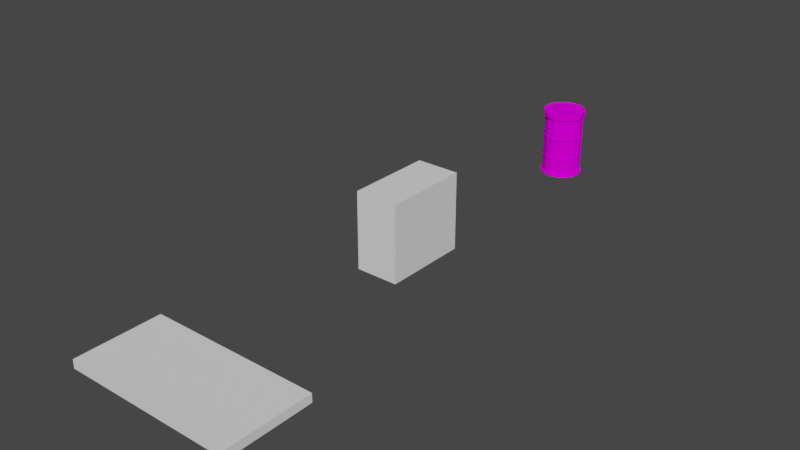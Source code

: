 # Source: barrel.blend  (saved by Blender 2.79.0; exported with 4.5.12 LTS)
import bpy
from mathutils import Matrix  # noqa: F401  (used for matrix-valued properties, if any)

bpy.ops.wm.read_factory_settings(use_empty=True)
scene = bpy.context.scene
scene.name = 'Scene'

# ---- collections
col_collection_1 = bpy.data.collections.new('Collection 1'); scene.collection.children.link(col_collection_1)

# ---- images (referenced by path relative to the original .blend; pixels are not part of the script)
import os
ASSET_DIR = os.environ.get("B2B_ASSET_DIR", "")  # directory of the original .blend (textures are referenced by path, not embedded)
HERE = os.path.dirname(os.path.abspath(__file__))  # packed textures are extracted next to this script under _unpacked/

def load_image(name, relpath, width, height, colorspace="sRGB"):
    """Load a texture the original file referenced (path relative to the .blend, or extracted next to this script)."""
    p = next((c for c in (os.path.join(HERE, relpath), os.path.join(ASSET_DIR, relpath)) if relpath and os.path.exists(c)), "")
    if p:
        img = bpy.data.images.load(p, check_existing=True)
        img.name = name
    else:  # same state as the original file: an image datablock whose file is absent (Cycles renders it pink)
        img = bpy.data.images.new(name, width, height)
        img.source = "FILE"
        img.filepath = "//" + (relpath or name)
    img.colorspace_settings.name = colorspace
    return img
img_barrel_png = load_image('Barrel.png', 'Barrel.png', 1024, 1024, 'sRGB')

# ---- materials (node trees are filled in below, after node groups)
mat_material_001 = bpy.data.materials.new('Material.001')
mat_material_001.alpha_threshold = 0.0
mat_material_001.roughness = 0.5

# ---- material node trees
mat_material_001.use_nodes = True; mat_material_001.node_tree.nodes.clear()
_N = mat_material_001.node_tree.nodes; _L = mat_material_001.node_tree.links
n0 = _N.new('ShaderNodeOutputMaterial'); n0.name = 'Material Output'; n0.location = (300, 300)
n1 = _N.new('ShaderNodeBsdfDiffuse'); n1.name = 'Diffuse BSDF'; n1.location = (10, 300)
n2 = _N.new('ShaderNodeTexImage'); n2.name = 'Image Texture'; n2.location = (-180, 300)
n2.width = 140
n2.image = img_barrel_png
_L.new(n1.outputs[0], n0.inputs[0])
_L.new(n2.outputs[0], n1.inputs[0])
n0.is_active_output = True

# ---- world
world_world = bpy.data.worlds.new('World'); scene.world = world_world
world_world.color = (0.05088, 0.05088, 0.05088)
world_world.use_sun_shadow = False
world_world.sun_shadow_jitter_overblur = 0.0
world_world.cycles.sampling_method = 'MANUAL'

# ---- meshes
me_cube_001 = bpy.data.meshes.new('Cube.001')
me_cube_001.from_pydata([(-1.0, -1.0, 0.0), (-1.0, -1.0, 2.0), (-1.0, 1.0, 0.0), (-1.0, 1.0, 2.0), (1.0, -1.0, 0.0), (1.0, -1.0, 2.0), (1.0, 1.0, 0.0), (1.0, 1.0, 2.0)], [], [(0, 1, 3, 2), (2, 3, 7, 6), (6, 7, 5, 4), (4, 5, 1, 0), (2, 6, 4, 0), (7, 3, 1, 5)])
me_cube_001.use_remesh_preserve_volume = False
me_cube_001.use_remesh_preserve_attributes = False
me_cube_001.use_mirror_vertex_groups = False
me_cube_001.update()
me_cube = bpy.data.meshes.new('Cube')
me_cube.from_pydata([(-1.0, -1.0, 0.0), (-1.0, -1.0, 2.0), (-1.0, 1.0, 0.0), (-1.0, 1.0, 2.0), (1.0, -1.0, 0.0), (1.0, -1.0, 2.0), (1.0, 1.0, 0.0), (1.0, 1.0, 2.0)], [], [(0, 1, 3, 2), (2, 3, 7, 6), (6, 7, 5, 4), (4, 5, 1, 0), (2, 6, 4, 0), (7, 3, 1, 5)])
me_cube.use_remesh_preserve_volume = False
me_cube.use_remesh_preserve_attributes = False
me_cube.use_mirror_vertex_groups = False
me_cube.update()
me_cylinder = bpy.data.meshes.new('Cylinder')
me_cylinder.from_pydata([(-6.083e-08, -1.281, 3.443), (-6.083e-08, -1.281, 0.1221), (0.4901, -1.183, 3.443), (0.4901, -1.183, 0.1221), (0.9057, -0.9057, 3.443), (0.9057, -0.9057, 0.1221), (1.183, -0.4901, 3.443), (1.183, -0.4901, 0.1221), (1.281, -5.605e-07, 3.443), (1.281, -2.551e-07, 0.1221), (1.183, 0.4901, 3.443), (1.183, 0.4901, 0.1221), (0.9057, 0.9057, 3.443), (0.9057, 0.9057, 0.1221), (0.4901, 1.183, 3.443), (0.4901, 1.183, 0.1221), (-4.782e-07, 1.281, 3.443), (-4.782e-07, 1.281, 0.1221), (-0.4901, 1.183, 3.443), (-0.4901, 1.183, 0.1221), (-0.9057, 0.9057, 3.443), (-0.9057, 0.9057, 0.1221), (-1.183, 0.4901, 3.443), (-1.183, 0.4901, 0.1221), (-1.281, -1.629e-06, 3.443), (-1.281, -1.324e-06, 0.1221), (-1.183, -0.4901, 3.443), (-1.183, -0.4901, 0.1221), (-0.9057, -0.9057, 3.443), (-0.9057, -0.9057, 0.1221), (-0.4901, -1.183, 3.443), (-0.4901, -1.183, 0.1221), (-6.349e-08, -1.315, 2.28), (-6.349e-08, -1.315, 1.045), (0.5032, -1.215, 1.045), (0.5032, -1.215, 2.28), (0.9298, -0.9298, 1.045), (0.9298, -0.9298, 2.28), (1.215, -0.5032, 1.045), (1.215, -0.5032, 2.28), (1.315, -3.501e-07, 1.045), (1.315, -4.546e-07, 2.28), (1.215, 0.5032, 1.045), (1.215, 0.5032, 2.28), (0.9298, 0.9298, 1.045), (0.9298, 0.9298, 2.28), (0.5032, 1.215, 1.045), (0.5032, 1.215, 2.28), (-4.919e-07, 1.315, 1.045), (-4.919e-07, 1.315, 2.28), (-0.5032, 1.215, 1.045), (-0.5032, 1.215, 2.28), (-0.9298, 0.9298, 1.045), (-0.9298, 0.9298, 2.28), (-1.215, 0.5032, 1.045), (-1.215, 0.5032, 2.28), (-1.315, -1.447e-06, 1.045), (-1.315, -1.552e-06, 2.28), (-1.215, -0.5032, 1.045), (-1.215, -0.5032, 2.28), (-0.9298, -0.9298, 1.045), (-0.9298, -0.9298, 2.28), (-0.5032, -1.215, 1.045), (-0.5032, -1.215, 2.28), (-7.096e-08, -1.379, 3.443), (0.5278, -1.274, 3.443), (0.9752, -0.9752, 3.443), (1.274, -0.5278, 3.443), (1.379, -5.392e-07, 3.443), (1.274, 0.5278, 3.443), (0.9752, 0.9752, 3.443), (0.5278, 1.274, 3.443), (-5.204e-07, 1.379, 3.443), (-0.5278, 1.274, 3.443), (-0.9752, 0.9752, 3.443), (-1.274, 0.5278, 3.443), (-1.379, -1.69e-06, 3.443), (-1.274, -0.5278, 3.443), (-0.9752, -0.9752, 3.443), (-0.5278, -1.274, 3.443), (-1.015e-07, -1.332, 3.722), (0.5099, -1.231, 3.722), (0.9421, -0.9421, 3.722), (1.231, -0.5099, 3.722), (1.332, -5.446e-07, 3.722), (1.231, 0.5099, 3.722), (0.9421, 0.9421, 3.722), (0.5099, 1.231, 3.722), (-5.295e-07, 1.332, 3.722), (-0.5099, 1.231, 3.722), (-0.9421, 0.9421, 3.722), (-1.231, 0.5099, 3.722), (-1.332, -1.671e-06, 3.722), (-1.231, -0.5099, 3.722), (-0.9421, -0.9421, 3.722), (-0.5099, -1.231, 3.722), (-9.306e-08, -1.379, 3.722), (0.5278, -1.274, 3.722), (0.9752, -0.9752, 3.722), (1.274, -0.5278, 3.722), (1.379, -5.588e-07, 3.722), (1.274, 0.5278, 3.722), (0.9752, 0.9752, 3.722), (0.5278, 1.274, 3.722), (-5.425e-07, 1.379, 3.722), (-0.5278, 1.274, 3.722), (-0.9752, 0.9752, 3.722), (-1.274, 0.5278, 3.722), (-1.379, -1.71e-06, 3.722), (-1.274, -0.5278, 3.722), (-0.9752, -0.9752, 3.722), (-0.5278, -1.274, 3.722), (-1.148e-07, -1.271, 3.68), (0.4864, -1.174, 3.68), (0.8988, -0.8988, 3.68), (1.174, -0.4864, 3.68), (1.271, -5.225e-07, 3.68), (1.174, 0.4864, 3.68), (0.8988, 0.8988, 3.68), (0.4864, 1.174, 3.68), (-5.121e-07, 1.271, 3.68), (-0.4864, 1.174, 3.68), (-0.8988, 0.8988, 3.68), (-1.174, 0.4864, 3.68), (-1.271, -1.614e-06, 3.68), (-1.174, -0.4864, 3.68), (-0.8988, -0.8988, 3.68), (-0.4864, -1.174, 3.68), (-7.073e-08, -1.379, 0.1221), (0.5278, -1.274, 0.1221), (0.9753, -0.9753, 0.1221), (1.274, -0.5278, 0.1221), (1.379, -2.372e-07, 0.1221), (1.274, 0.5278, 0.1221), (0.9753, 0.9753, 0.1221), (0.5278, 1.274, 0.1221), (-5.202e-07, 1.379, 0.1221), (-0.5278, 1.274, 0.1221), (-0.9753, 0.9753, 0.1221), (-1.274, 0.5278, 0.1221), (-1.379, -1.388e-06, 0.1221), (-1.274, -0.5278, 0.1221), (-0.9753, -0.9753, 0.1221), (-0.5278, -1.274, 0.1221), (-1.067e-07, -1.306, 3.576e-07), (0.4998, -1.207, 5.96e-07), (0.9235, -0.9235, 3.576e-07), (1.207, -0.4998, 1.192e-07), (1.306, -2.283e-07, 3.576e-07), (1.207, 0.4998, 3.576e-07), (0.9235, 0.9235, 5.96e-07), (0.4998, 1.207, 5.96e-07), (-5.218e-07, 1.306, 5.96e-07), (-0.4998, 1.207, 5.96e-07), (-0.9235, 0.9235, 5.96e-07), (-1.207, 0.4998, 3.576e-07), (-1.306, -1.319e-06, 1.192e-07), (-1.207, -0.4998, 1.192e-07), (-0.9235, -0.9235, 3.576e-07), (-0.4998, -1.207, 3.576e-07), (-7.266e-08, -1.379, 3.576e-07), (0.5278, -1.274, 5.96e-07), (0.9753, -0.9753, 3.576e-07), (1.274, -0.5278, 1.192e-07), (1.379, -2.305e-07, 3.576e-07), (1.274, 0.5278, 3.576e-07), (0.9753, 0.9753, 5.96e-07), (0.5278, 1.274, 5.96e-07), (-5.221e-07, 1.379, 5.96e-07), (-0.5278, 1.274, 5.96e-07), (-0.9753, 0.9753, 5.96e-07), (-1.274, 0.5278, 3.576e-07), (-1.379, -1.381e-06, 1.192e-07), (-1.274, -0.5278, 1.192e-07), (-0.9753, -0.9753, 3.576e-07), (-0.5278, -1.274, 3.576e-07), (-1.022e-07, -1.332, 3.68), (0.5099, -1.231, 3.68), (0.9421, -0.9421, 3.68), (1.231, -0.5099, 3.68), (1.332, -5.415e-07, 3.68), (1.231, 0.5099, 3.68), (0.9421, 0.9421, 3.68), (0.5099, 1.231, 3.68), (-5.302e-07, 1.332, 3.68), (-0.5099, 1.231, 3.68), (-0.9421, 0.9421, 3.68), (-1.231, 0.5099, 3.68), (-1.332, -1.667e-06, 3.68), (-1.231, -0.5099, 3.68), (-0.9421, -0.9421, 3.68), (-0.5099, -1.231, 3.68), (0.4901, -1.183, 3.376), (0.9057, -0.9057, 3.376), (1.183, -0.4901, 3.376), (1.281, -5.096e-07, 3.376), (1.183, 0.4901, 3.376), (0.9057, 0.9057, 3.376), (0.4901, 1.183, 3.376), (-4.782e-07, 1.281, 3.376), (-0.4901, 1.183, 3.376), (-0.9057, 0.9057, 3.376), (-1.183, 0.4901, 3.376), (-1.281, -1.578e-06, 3.376), (-1.183, -0.4901, 3.376), (-0.9057, -0.9057, 3.376), (-0.4901, -1.183, 3.376), (-6.083e-08, -1.281, 3.376), (-6.083e-08, -1.281, 2.152), (-6.083e-08, -1.281, 1.173), (0.4901, -1.183, 1.173), (0.4901, -1.183, 2.152), (0.9057, -0.9057, 1.173), (0.9057, -0.9057, 2.152), (1.183, -0.4901, 1.173), (1.183, -0.4901, 2.152), (1.281, -3.908e-07, 1.173), (1.281, -4.247e-07, 2.152), (1.183, 0.4901, 1.173), (1.183, 0.4901, 2.152), (0.9057, 0.9057, 1.173), (0.9057, 0.9057, 2.152), (0.4901, 1.183, 1.173), (0.4901, 1.183, 2.152), (-4.782e-07, 1.281, 1.173), (-4.782e-07, 1.281, 2.152), (-0.4901, 1.183, 1.173), (-0.4901, 1.183, 2.152), (-0.9057, 0.9057, 1.173), (-0.9057, 0.9057, 2.152), (-1.183, 0.4901, 1.173), (-1.183, 0.4901, 2.152), (-1.281, -1.46e-06, 1.173), (-1.281, -1.494e-06, 2.152), (-1.183, -0.4901, 1.173), (-1.183, -0.4901, 2.152), (-0.9057, -0.9057, 1.173), (-0.9057, -0.9057, 2.152), (-0.4901, -1.183, 1.173), (-0.4901, -1.183, 2.152), (0.5032, -1.215, 2.216), (0.9298, -0.9298, 2.216), (1.215, -0.5032, 2.216), (1.315, -4.372e-07, 2.216), (1.215, 0.5032, 2.216), (0.9298, 0.9298, 2.216), (0.5032, 1.215, 2.216), (-4.919e-07, 1.315, 2.216), (-0.5032, 1.215, 2.216), (-0.9298, 0.9298, 2.216), (-1.215, 0.5032, 2.216), (-1.315, -1.534e-06, 2.216), (-1.215, -0.5032, 2.216), (-0.9298, -0.9298, 2.216), (-0.5032, -1.215, 2.216), (-6.349e-08, -1.315, 2.216), (-6.349e-08, -1.315, 1.109), (0.5032, -1.215, 1.109), (0.9298, -0.9298, 1.109), (1.215, -0.5032, 1.109), (1.315, -3.675e-07, 1.109), (1.215, 0.5032, 1.109), (0.9298, 0.9298, 1.109), (0.5032, 1.215, 1.109), (-4.919e-07, 1.315, 1.109), (-0.5032, 1.215, 1.109), (-0.9298, 0.9298, 1.109), (-1.215, 0.5032, 1.109), (-1.315, -1.465e-06, 1.109), (-1.215, -0.5032, 1.109), (-0.9298, -0.9298, 1.109), (-0.5032, -1.215, 1.109), (0.4901, -1.183, 0.9753), (0.9057, -0.9057, 0.9753), (1.183, -0.4901, 0.9753), (1.281, -3.314e-07, 0.9753), (1.183, 0.4901, 0.9753), (0.9057, 0.9057, 0.9753), (0.4901, 1.183, 0.9753), (-4.782e-07, 1.281, 0.9753), (-0.4901, 1.183, 0.9753), (-0.9057, 0.9057, 0.9753), (-1.183, 0.4901, 0.9753), (-1.281, -1.4e-06, 0.9753), (-1.183, -0.4901, 0.9753), (-0.9057, -0.9057, 0.9753), (-0.4901, -1.183, 0.9753), (-6.083e-08, -1.281, 0.9753), (-6.083e-08, -1.281, 2.35), (0.4901, -1.183, 2.35), (0.9057, -0.9057, 2.35), (1.183, -0.4901, 2.35), (1.281, -4.841e-07, 2.35), (1.183, 0.4901, 2.35), (0.9057, 0.9057, 2.35), (0.4901, 1.183, 2.35), (-4.782e-07, 1.281, 2.35), (-0.4901, 1.183, 2.35), (-0.9057, 0.9057, 2.35), (-1.183, 0.4901, 2.35), (-1.281, -1.553e-06, 2.35), (-1.183, -0.4901, 2.35), (-0.9057, -0.9057, 2.35), (-0.4901, -1.183, 2.35), (0.4901, -1.183, 2.632), (0.4846, -1.17, 2.648), (0.4846, -1.17, 2.708), (0.4901, -1.183, 2.724), (0.4901, -1.183, 2.876), (0.4846, -1.17, 2.891), (0.4846, -1.17, 2.952), (0.4901, -1.183, 2.968), (0.4901, -1.183, 3.12), (0.4846, -1.17, 3.135), (0.4846, -1.17, 3.196), (0.4901, -1.183, 3.211), (0.9057, -0.9057, 2.632), (0.8954, -0.8954, 2.648), (0.8954, -0.8954, 2.708), (0.9057, -0.9057, 2.724), (0.9057, -0.9057, 2.876), (0.8954, -0.8954, 2.891), (0.8954, -0.8954, 2.952), (0.9057, -0.9057, 2.968), (0.9057, -0.9057, 3.12), (0.8954, -0.8954, 3.135), (0.8954, -0.8954, 3.196), (0.9057, -0.9057, 3.211), (1.183, -0.4901, 2.632), (1.17, -0.4846, 2.648), (1.17, -0.4846, 2.708), (1.183, -0.4901, 2.724), (1.183, -0.4901, 2.876), (1.17, -0.4846, 2.891), (1.17, -0.4846, 2.952), (1.183, -0.4901, 2.968), (1.183, -0.4901, 3.12), (1.17, -0.4846, 3.135), (1.17, -0.4846, 3.196), (1.183, -0.4901, 3.211), (1.281, -4.861e-07, 2.632), (1.266, -4.922e-07, 2.648), (1.266, -4.941e-07, 2.708), (1.281, -4.919e-07, 2.724), (1.281, -4.939e-07, 2.876), (1.266, -4.999e-07, 2.891), (1.266, -5.018e-07, 2.952), (1.281, -4.998e-07, 2.968), (1.281, -5.017e-07, 3.12), (1.266, -5.076e-07, 3.135), (1.266, -5.096e-07, 3.196), (1.281, -5.076e-07, 3.211), (1.183, 0.4901, 2.632), (1.17, 0.4846, 2.648), (1.17, 0.4846, 2.708), (1.183, 0.4901, 2.724), (1.183, 0.4901, 2.876), (1.17, 0.4846, 2.891), (1.17, 0.4846, 2.952), (1.183, 0.4901, 2.968), (1.183, 0.4901, 3.12), (1.17, 0.4846, 3.135), (1.17, 0.4846, 3.196), (1.183, 0.4901, 3.211), (0.9057, 0.9057, 2.632), (0.8954, 0.8954, 2.648), (0.8954, 0.8954, 2.708), (0.9057, 0.9057, 2.724), (0.9057, 0.9057, 2.876), (0.8954, 0.8954, 2.891), (0.8954, 0.8954, 2.952), (0.9057, 0.9057, 2.968), (0.9057, 0.9057, 3.12), (0.8954, 0.8954, 3.135), (0.8954, 0.8954, 3.196), (0.9057, 0.9057, 3.211), (0.4901, 1.183, 2.632), (0.4846, 1.17, 2.648), (0.4846, 1.17, 2.708), (0.4901, 1.183, 2.724), (0.4901, 1.183, 2.876), (0.4846, 1.17, 2.891), (0.4846, 1.17, 2.952), (0.4901, 1.183, 2.968), (0.4901, 1.183, 3.12), (0.4846, 1.17, 3.135), (0.4846, 1.17, 3.196), (0.4901, 1.183, 3.211), (-4.782e-07, 1.281, 2.632), (-4.761e-07, 1.266, 2.648), (-4.761e-07, 1.266, 2.708), (-4.782e-07, 1.281, 2.724), (-4.782e-07, 1.281, 2.876), (-4.761e-07, 1.266, 2.891), (-4.761e-07, 1.266, 2.952), (-4.782e-07, 1.281, 2.968), (-4.782e-07, 1.281, 3.12), (-4.761e-07, 1.266, 3.135), (-4.761e-07, 1.266, 3.196), (-4.782e-07, 1.281, 3.211), (-0.4901, 1.183, 2.632), (-0.4846, 1.17, 2.648), (-0.4846, 1.17, 2.708), (-0.4901, 1.183, 2.724), (-0.4901, 1.183, 2.876), (-0.4846, 1.17, 2.891), (-0.4846, 1.17, 2.952), (-0.4901, 1.183, 2.968), (-0.4901, 1.183, 3.12), (-0.4846, 1.17, 3.135), (-0.4846, 1.17, 3.196), (-0.4901, 1.183, 3.211), (-0.9057, 0.9057, 2.632), (-0.8954, 0.8954, 2.648), (-0.8954, 0.8954, 2.708), (-0.9057, 0.9057, 2.724), (-0.9057, 0.9057, 2.876), (-0.8954, 0.8954, 2.891), (-0.8954, 0.8954, 2.952), (-0.9057, 0.9057, 2.968), (-0.9057, 0.9057, 3.12), (-0.8954, 0.8954, 3.135), (-0.8954, 0.8954, 3.196), (-0.9057, 0.9057, 3.211), (-1.183, 0.4901, 2.632), (-1.17, 0.4846, 2.648), (-1.17, 0.4846, 2.708), (-1.183, 0.4901, 2.724), (-1.183, 0.4901, 2.876), (-1.17, 0.4846, 2.891), (-1.17, 0.4846, 2.952), (-1.183, 0.4901, 2.968), (-1.183, 0.4901, 3.12), (-1.17, 0.4846, 3.135), (-1.17, 0.4846, 3.196), (-1.183, 0.4901, 3.211), (-1.281, -1.555e-06, 2.632), (-1.266, -1.549e-06, 2.648), (-1.266, -1.551e-06, 2.708), (-1.281, -1.561e-06, 2.724), (-1.281, -1.563e-06, 2.876), (-1.266, -1.557e-06, 2.891), (-1.266, -1.559e-06, 2.952), (-1.281, -1.569e-06, 2.968), (-1.281, -1.571e-06, 3.12), (-1.266, -1.564e-06, 3.135), (-1.266, -1.566e-06, 3.196), (-1.281, -1.576e-06, 3.211), (-1.183, -0.4901, 2.632), (-1.17, -0.4846, 2.648), (-1.17, -0.4846, 2.708), (-1.183, -0.4901, 2.724), (-1.183, -0.4901, 2.876), (-1.17, -0.4846, 2.891), (-1.17, -0.4846, 2.952), (-1.183, -0.4901, 2.968), (-1.183, -0.4901, 3.12), (-1.17, -0.4846, 3.135), (-1.17, -0.4846, 3.196), (-1.183, -0.4901, 3.211), (-0.9057, -0.9057, 2.632), (-0.8954, -0.8954, 2.648), (-0.8954, -0.8954, 2.708), (-0.9057, -0.9057, 2.724), (-0.9057, -0.9057, 2.876), (-0.8954, -0.8954, 2.891), (-0.8954, -0.8954, 2.952), (-0.9057, -0.9057, 2.968), (-0.9057, -0.9057, 3.12), (-0.8954, -0.8954, 3.135), (-0.8954, -0.8954, 3.196), (-0.9057, -0.9057, 3.211), (-0.4901, -1.183, 2.632), (-0.4846, -1.17, 2.648), (-0.4846, -1.17, 2.708), (-0.4901, -1.183, 2.724), (-0.4901, -1.183, 2.876), (-0.4846, -1.17, 2.891), (-0.4846, -1.17, 2.952), (-0.4901, -1.183, 2.968), (-0.4901, -1.183, 3.12), (-0.4846, -1.17, 3.135), (-0.4846, -1.17, 3.196), (-0.4901, -1.183, 3.211), (-6.083e-08, -1.281, 3.211), (-6.343e-08, -1.266, 3.196), (-6.343e-08, -1.266, 3.135), (-6.083e-08, -1.281, 3.12), (-6.083e-08, -1.281, 2.968), (-6.343e-08, -1.266, 2.952), (-6.343e-08, -1.266, 2.891), (-6.083e-08, -1.281, 2.876), (-6.083e-08, -1.281, 2.724), (-6.343e-08, -1.266, 2.708), (-6.343e-08, -1.266, 2.648), (-6.083e-08, -1.281, 2.632), (6.233e-08, -7.799e-07, 3.68)], [], [(1, 3, 272, 287), (272, 3, 5, 273), (273, 5, 7, 274), (274, 7, 9, 275), (275, 9, 11, 276), (276, 11, 13, 277), (277, 13, 15, 278), (278, 15, 17, 279), (279, 17, 19, 280), (280, 19, 21, 281), (281, 21, 23, 282), (282, 23, 25, 283), (283, 25, 27, 284), (284, 27, 29, 285), (285, 29, 31, 286), (5, 130, 131, 7), (256, 257, 210, 209), (14, 16, 72, 71), (288, 289, 304, 495), (209, 210, 211, 208), (303, 63, 32, 288), (271, 62, 33, 256), (302, 61, 63, 303), (270, 60, 62, 271), (301, 59, 61, 302), (269, 58, 60, 270), (300, 57, 59, 301), (268, 56, 58, 269), (299, 55, 57, 300), (267, 54, 56, 268), (298, 53, 55, 299), (266, 52, 54, 267), (297, 51, 53, 298), (265, 50, 52, 266), (296, 49, 51, 297), (264, 48, 50, 265), (295, 47, 49, 296), (263, 46, 48, 264), (294, 45, 47, 295), (262, 44, 46, 263), (293, 43, 45, 294), (261, 42, 44, 262), (292, 41, 43, 293), (260, 40, 42, 261), (291, 39, 41, 292), (259, 38, 40, 260), (290, 37, 39, 291), (258, 36, 38, 259), (289, 35, 37, 290), (257, 34, 36, 258), (75, 76, 108, 107), (24, 26, 77, 76), (2, 4, 66, 65), (10, 12, 70, 69), (20, 22, 75, 74), (28, 30, 79, 78), (16, 18, 73, 72), (12, 14, 71, 70), (30, 0, 64, 79), (8, 10, 69, 68), (26, 28, 78, 77), (4, 6, 67, 66), (22, 24, 76, 75), (0, 2, 65, 64), (18, 20, 74, 73), (68, 69, 101, 100), (83, 84, 180, 179), (69, 70, 102, 101), (76, 77, 109, 108), (70, 71, 103, 102), (77, 78, 110, 109), (64, 65, 97, 96), (71, 72, 104, 103), (78, 79, 111, 110), (65, 66, 98, 97), (72, 73, 105, 104), (79, 64, 96, 111), (66, 67, 99, 98), (73, 74, 106, 105), (67, 68, 100, 99), (74, 75, 107, 106), (81, 80, 96, 97), (82, 81, 97, 98), (83, 82, 98, 99), (84, 83, 99, 100), (85, 84, 100, 101), (86, 85, 101, 102), (87, 86, 102, 103), (88, 87, 103, 104), (89, 88, 104, 105), (90, 89, 105, 106), (91, 90, 106, 107), (92, 91, 107, 108), (93, 92, 108, 109), (94, 93, 109, 110), (95, 94, 110, 111), (80, 95, 111, 96), (90, 91, 187, 186), (124, 125, 496), (84, 85, 181, 180), (91, 92, 188, 187), (85, 86, 182, 181), (92, 93, 189, 188), (86, 87, 183, 182), (93, 94, 190, 189), (80, 81, 177, 176), (87, 88, 184, 183), (94, 95, 191, 190), (81, 82, 178, 177), (88, 89, 185, 184), (95, 80, 176, 191), (82, 83, 179, 178), (89, 90, 186, 185), (27, 141, 142, 29), (137, 169, 170, 138), (17, 15, 135, 136), (23, 139, 140, 25), (1, 128, 129, 3), (13, 11, 133, 134), (19, 137, 138, 21), (31, 29, 142, 143), (9, 7, 131, 132), (27, 25, 140, 141), (5, 3, 129, 130), (23, 21, 138, 139), (19, 17, 136, 137), (15, 13, 134, 135), (1, 31, 143, 128), (11, 9, 132, 133), (130, 162, 163, 131), (145, 144, 159, 158, 157, 156, 155, 154, 153, 152, 151, 150, 149, 148, 147, 146), (132, 131, 163, 164), (139, 138, 170, 171), (133, 132, 164, 165), (140, 139, 171, 172), (134, 133, 165, 166), (141, 140, 172, 173), (135, 134, 166, 167), (142, 141, 173, 174), (129, 128, 160, 161), (136, 135, 167, 168), (143, 142, 174, 175), (130, 129, 161, 162), (137, 136, 168, 169), (128, 143, 175, 160), (144, 145, 161, 160), (145, 146, 162, 161), (146, 147, 163, 162), (147, 148, 164, 163), (148, 149, 165, 164), (149, 150, 166, 165), (150, 151, 167, 166), (151, 152, 168, 167), (152, 153, 169, 168), (153, 154, 170, 169), (154, 155, 171, 170), (155, 156, 172, 171), (156, 157, 173, 172), (157, 158, 174, 173), (158, 159, 175, 174), (159, 144, 160, 175), (113, 112, 176, 177), (114, 113, 177, 178), (115, 114, 178, 179), (116, 115, 179, 180), (117, 116, 180, 181), (118, 117, 181, 182), (119, 118, 182, 183), (120, 119, 183, 184), (121, 120, 184, 185), (122, 121, 185, 186), (123, 122, 186, 187), (124, 123, 187, 188), (125, 124, 188, 189), (126, 125, 189, 190), (127, 126, 190, 191), (112, 127, 191, 176), (207, 484, 315, 192), (192, 193, 4, 2), (193, 194, 6, 4), (194, 195, 8, 6), (195, 196, 10, 8), (196, 197, 12, 10), (197, 198, 14, 12), (198, 199, 16, 14), (199, 200, 18, 16), (200, 201, 20, 18), (201, 202, 22, 20), (202, 203, 24, 22), (203, 204, 26, 24), (204, 205, 28, 26), (205, 206, 30, 28), (206, 207, 0, 30), (287, 272, 34, 33), (288, 32, 35, 289), (211, 213, 241, 240), (210, 212, 213, 211), (213, 215, 242, 241), (212, 214, 215, 213), (215, 217, 243, 242), (214, 216, 217, 215), (217, 219, 244, 243), (216, 218, 219, 217), (219, 221, 245, 244), (218, 220, 221, 219), (221, 223, 246, 245), (220, 222, 223, 221), (223, 225, 247, 246), (222, 224, 225, 223), (225, 227, 248, 247), (224, 226, 227, 225), (227, 229, 249, 248), (226, 228, 229, 227), (229, 231, 250, 249), (228, 230, 231, 229), (231, 233, 251, 250), (230, 232, 233, 231), (233, 235, 252, 251), (232, 234, 235, 233), (235, 237, 253, 252), (234, 236, 237, 235), (237, 239, 254, 253), (236, 238, 239, 237), (239, 208, 255, 254), (238, 209, 208, 239), (256, 33, 34, 257), (6, 8, 68, 67), (286, 287, 33, 62), (285, 286, 62, 60), (284, 285, 60, 58), (283, 284, 58, 56), (282, 283, 56, 54), (281, 282, 54, 52), (280, 281, 52, 50), (279, 280, 50, 48), (278, 279, 48, 46), (277, 278, 46, 44), (276, 277, 44, 42), (275, 276, 42, 40), (274, 275, 40, 38), (273, 274, 38, 36), (272, 273, 36, 34), (257, 258, 212, 210), (258, 259, 214, 212), (259, 260, 216, 214), (260, 261, 218, 216), (261, 262, 220, 218), (262, 263, 222, 220), (263, 264, 224, 222), (264, 265, 226, 224), (265, 266, 228, 226), (266, 267, 230, 228), (267, 268, 232, 230), (268, 269, 234, 232), (269, 270, 236, 234), (270, 271, 238, 236), (271, 256, 209, 238), (208, 211, 240, 255), (32, 255, 240, 35), (35, 240, 241, 37), (37, 241, 242, 39), (39, 242, 243, 41), (41, 243, 244, 43), (43, 244, 245, 45), (45, 245, 246, 47), (47, 246, 247, 49), (49, 247, 248, 51), (51, 248, 249, 53), (53, 249, 250, 55), (55, 250, 251, 57), (57, 251, 252, 59), (59, 252, 253, 61), (61, 253, 254, 63), (63, 254, 255, 32), (494, 495, 304, 305), (305, 304, 316, 317), (317, 316, 328, 329), (329, 328, 340, 341), (341, 340, 352, 353), (353, 352, 364, 365), (365, 364, 376, 377), (377, 376, 388, 389), (389, 388, 400, 401), (401, 400, 412, 413), (413, 412, 424, 425), (425, 424, 436, 437), (437, 436, 448, 449), (449, 448, 460, 461), (461, 460, 472, 473), (473, 472, 495, 494), (117, 118, 496), (483, 482, 485, 484), (482, 481, 486, 485), (481, 480, 487, 486), (480, 479, 488, 487), (479, 478, 489, 488), (478, 477, 490, 489), (477, 476, 491, 490), (476, 475, 492, 491), (475, 474, 493, 492), (474, 473, 494, 493), (206, 483, 484, 207), (303, 288, 495, 472), (471, 470, 482, 483), (470, 469, 481, 482), (469, 468, 480, 481), (468, 467, 479, 480), (467, 466, 478, 479), (466, 465, 477, 478), (465, 464, 476, 477), (464, 463, 475, 476), (463, 462, 474, 475), (462, 461, 473, 474), (205, 471, 483, 206), (302, 303, 472, 460), (459, 458, 470, 471), (458, 457, 469, 470), (457, 456, 468, 469), (456, 455, 467, 468), (455, 454, 466, 467), (454, 453, 465, 466), (453, 452, 464, 465), (452, 451, 463, 464), (451, 450, 462, 463), (450, 449, 461, 462), (204, 459, 471, 205), (301, 302, 460, 448), (447, 446, 458, 459), (446, 445, 457, 458), (445, 444, 456, 457), (444, 443, 455, 456), (443, 442, 454, 455), (442, 441, 453, 454), (441, 440, 452, 453), (440, 439, 451, 452), (439, 438, 450, 451), (438, 437, 449, 450), (203, 447, 459, 204), (300, 301, 448, 436), (435, 434, 446, 447), (434, 433, 445, 446), (433, 432, 444, 445), (432, 431, 443, 444), (431, 430, 442, 443), (430, 429, 441, 442), (429, 428, 440, 441), (428, 427, 439, 440), (427, 426, 438, 439), (426, 425, 437, 438), (202, 435, 447, 203), (299, 300, 436, 424), (423, 422, 434, 435), (422, 421, 433, 434), (421, 420, 432, 433), (420, 419, 431, 432), (419, 418, 430, 431), (418, 417, 429, 430), (417, 416, 428, 429), (416, 415, 427, 428), (415, 414, 426, 427), (414, 413, 425, 426), (201, 423, 435, 202), (298, 299, 424, 412), (411, 410, 422, 423), (410, 409, 421, 422), (409, 408, 420, 421), (408, 407, 419, 420), (407, 406, 418, 419), (406, 405, 417, 418), (405, 404, 416, 417), (404, 403, 415, 416), (403, 402, 414, 415), (402, 401, 413, 414), (200, 411, 423, 201), (297, 298, 412, 400), (399, 398, 410, 411), (398, 397, 409, 410), (397, 396, 408, 409), (396, 395, 407, 408), (395, 394, 406, 407), (394, 393, 405, 406), (393, 392, 404, 405), (392, 391, 403, 404), (391, 390, 402, 403), (390, 389, 401, 402), (199, 399, 411, 200), (296, 297, 400, 388), (387, 386, 398, 399), (386, 385, 397, 398), (385, 384, 396, 397), (384, 383, 395, 396), (383, 382, 394, 395), (382, 381, 393, 394), (381, 380, 392, 393), (380, 379, 391, 392), (379, 378, 390, 391), (378, 377, 389, 390), (198, 387, 399, 199), (295, 296, 388, 376), (375, 374, 386, 387), (374, 373, 385, 386), (373, 372, 384, 385), (372, 371, 383, 384), (371, 370, 382, 383), (370, 369, 381, 382), (369, 368, 380, 381), (368, 367, 379, 380), (367, 366, 378, 379), (366, 365, 377, 378), (197, 375, 387, 198), (294, 295, 376, 364), (363, 362, 374, 375), (362, 361, 373, 374), (361, 360, 372, 373), (360, 359, 371, 372), (359, 358, 370, 371), (358, 357, 369, 370), (357, 356, 368, 369), (356, 355, 367, 368), (355, 354, 366, 367), (354, 353, 365, 366), (196, 363, 375, 197), (293, 294, 364, 352), (351, 350, 362, 363), (350, 349, 361, 362), (349, 348, 360, 361), (348, 347, 359, 360), (347, 346, 358, 359), (346, 345, 357, 358), (345, 344, 356, 357), (344, 343, 355, 356), (343, 342, 354, 355), (342, 341, 353, 354), (195, 351, 363, 196), (292, 293, 352, 340), (339, 338, 350, 351), (338, 337, 349, 350), (337, 336, 348, 349), (336, 335, 347, 348), (335, 334, 346, 347), (334, 333, 345, 346), (333, 332, 344, 345), (332, 331, 343, 344), (331, 330, 342, 343), (330, 329, 341, 342), (194, 339, 351, 195), (291, 292, 340, 328), (327, 326, 338, 339), (326, 325, 337, 338), (325, 324, 336, 337), (324, 323, 335, 336), (323, 322, 334, 335), (322, 321, 333, 334), (321, 320, 332, 333), (320, 319, 331, 332), (319, 318, 330, 331), (318, 317, 329, 330), (193, 327, 339, 194), (290, 291, 328, 316), (315, 314, 326, 327), (314, 313, 325, 326), (313, 312, 324, 325), (312, 311, 323, 324), (311, 310, 322, 323), (310, 309, 321, 322), (309, 308, 320, 321), (308, 307, 319, 320), (307, 306, 318, 319), (306, 305, 317, 318), (192, 315, 327, 193), (289, 290, 316, 304), (484, 485, 314, 315), (485, 486, 313, 314), (486, 487, 312, 313), (487, 488, 311, 312), (488, 489, 310, 311), (489, 490, 309, 310), (490, 491, 308, 309), (491, 492, 307, 308), (492, 493, 306, 307), (493, 494, 305, 306), (118, 119, 496), (125, 126, 496), (112, 113, 496), (119, 120, 496), (126, 127, 496), (113, 114, 496), (120, 121, 496), (127, 112, 496), (114, 115, 496), (121, 122, 496), (115, 116, 496), (122, 123, 496), (116, 117, 496), (123, 124, 496), (207, 192, 2, 0), (286, 31, 1, 287)])
_k = {(32, 63): 0.29804, (33, 62): 0.29804, (61, 63): 0.29804, (60, 62): 0.29804, (59, 61): 0.29804, (58, 60): 0.29804, (57, 59): 0.29804, (56, 58): 0.29804, (55, 57): 0.29804, (54, 56): 0.29804, (53, 55): 0.29804, (52, 54): 0.29804, (51, 53): 0.29804, (50, 52): 0.29804, (49, 51): 0.29804, (48, 50): 0.29804, (47, 49): 0.29804, (46, 48): 0.29804, (45, 47): 0.29804, (44, 46): 0.29804, (43, 45): 0.29804, (42, 44): 0.29804, (41, 43): 0.29804, (40, 42): 0.29804, (39, 41): 0.29804, (38, 40): 0.29804, (37, 39): 0.29804, (36, 38): 0.29804, (35, 37): 0.29804, (34, 36): 0.29804, (32, 35): 0.29804, (33, 34): 0.29804, (192, 207): 0.61961, (192, 193): 0.61961, (193, 194): 0.61961, (194, 195): 0.61961, (195, 196): 0.61961, (196, 197): 0.61961, (197, 198): 0.61961, (198, 199): 0.61961, (199, 200): 0.61961, (200, 201): 0.61961, (201, 202): 0.61961, (202, 203): 0.61961, (203, 204): 0.61961, (204, 205): 0.61961, (205, 206): 0.61961, (206, 207): 0.61961, (208, 211): 0.6, (209, 210): 0.6, (211, 213): 0.6, (210, 212): 0.6, (213, 215): 0.6, (212, 214): 0.6, (215, 217): 0.6, (214, 216): 0.6, (217, 219): 0.6, (216, 218): 0.6, (219, 221): 0.6, (218, 220): 0.6, (221, 223): 0.6, (220, 222): 0.6, (223, 225): 0.6, (222, 224): 0.6, (225, 227): 0.6, (224, 226): 0.6, (227, 229): 0.6, (226, 228): 0.6, (229, 231): 0.6, (228, 230): 0.6, (231, 233): 0.6, (230, 232): 0.6, (233, 235): 0.6, (232, 234): 0.6, (235, 237): 0.6, (234, 236): 0.6, (237, 239): 0.6, (236, 238): 0.6, (208, 239): 0.6, (209, 238): 0.6, (254, 255): 0.29804, (253, 254): 0.29804, (252, 253): 0.29804, (251, 252): 0.29804, (250, 251): 0.29804, (249, 250): 0.29804, (248, 249): 0.29804, (247, 248): 0.29804, (246, 247): 0.29804, (245, 246): 0.29804, (244, 245): 0.29804, (243, 244): 0.29804, (242, 243): 0.29804, (241, 242): 0.29804, (240, 241): 0.29804, (240, 255): 0.29804, (256, 257): 0.29804, (257, 258): 0.29804, (258, 259): 0.29804, (259, 260): 0.29804, (260, 261): 0.29804, (261, 262): 0.29804, (262, 263): 0.29804, (263, 264): 0.29804, (264, 265): 0.29804, (265, 266): 0.29804, (266, 267): 0.29804, (267, 268): 0.29804, (268, 269): 0.29804, (269, 270): 0.29804, (270, 271): 0.29804, (256, 271): 0.29804, (272, 287): 0.6, (272, 273): 0.6, (273, 274): 0.6, (274, 275): 0.6, (275, 276): 0.6, (276, 277): 0.6, (277, 278): 0.6, (278, 279): 0.6, (279, 280): 0.6, (280, 281): 0.6, (281, 282): 0.6, (282, 283): 0.6, (283, 284): 0.6, (284, 285): 0.6, (285, 286): 0.6, (286, 287): 0.6, (288, 289): 0.6, (289, 290): 0.6, (290, 291): 0.6, (291, 292): 0.6, (292, 293): 0.6, (293, 294): 0.6, (294, 295): 0.6, (295, 296): 0.6, (296, 297): 0.6, (297, 298): 0.6, (298, 299): 0.6, (299, 300): 0.6, (300, 301): 0.6, (301, 302): 0.6, (302, 303): 0.6, (288, 303): 0.6, (483, 484): 0.61961, (482, 485): 0.29804, (481, 486): 0.29804, (480, 487): 0.61961, (479, 488): 0.61961, (478, 489): 0.29804, (477, 490): 0.29804, (476, 491): 0.61961, (475, 492): 0.61961, (474, 493): 0.29804, (473, 494): 0.29804, (472, 495): 0.61961, (471, 483): 0.61961, (470, 482): 0.29804, (469, 481): 0.29804, (468, 480): 0.61961, (467, 479): 0.61961, (466, 478): 0.29804, (465, 477): 0.29804, (464, 476): 0.61961, (463, 475): 0.61961, (462, 474): 0.29804, (461, 473): 0.29804, (460, 472): 0.61961, (459, 471): 0.61961, (458, 470): 0.29804, (457, 469): 0.29804, (456, 468): 0.61961, (455, 467): 0.61961, (454, 466): 0.29804, (453, 465): 0.29804, (452, 464): 0.61961, (451, 463): 0.61961, (450, 462): 0.29804, (449, 461): 0.29804, (448, 460): 0.61961, (447, 459): 0.61961, (446, 458): 0.29804, (445, 457): 0.29804, (444, 456): 0.61961, (443, 455): 0.61961, (442, 454): 0.29804, (441, 453): 0.29804, (440, 452): 0.61961, (439, 451): 0.61961, (438, 450): 0.29804, (437, 449): 0.29804, (436, 448): 0.61961, (435, 447): 0.61961, (434, 446): 0.29804, (433, 445): 0.29804, (432, 444): 0.61961, (431, 443): 0.61961, (430, 442): 0.29804, (429, 441): 0.29804, (428, 440): 0.61961, (427, 439): 0.61961, (426, 438): 0.29804, (425, 437): 0.29804, (424, 436): 0.61961, (423, 435): 0.61961, (422, 434): 0.29804, (421, 433): 0.29804, (420, 432): 0.61961, (419, 431): 0.61961, (418, 430): 0.29804, (417, 429): 0.29804, (416, 428): 0.61961, (415, 427): 0.61961, (414, 426): 0.29804, (413, 425): 0.29804, (412, 424): 0.61961, (411, 423): 0.61961, (410, 422): 0.29804, (409, 421): 0.29804, (408, 420): 0.61961, (407, 419): 0.61961, (406, 418): 0.29804, (405, 417): 0.29804, (404, 416): 0.61961, (403, 415): 0.61961, (402, 414): 0.29804, (401, 413): 0.29804, (400, 412): 0.61961, (399, 411): 0.61961, (398, 410): 0.29804, (397, 409): 0.29804, (396, 408): 0.61961, (395, 407): 0.61961, (394, 406): 0.29804, (393, 405): 0.29804, (392, 404): 0.61961, (391, 403): 0.61961, (390, 402): 0.29804, (389, 401): 0.29804, (388, 400): 0.61961, (387, 399): 0.61961, (386, 398): 0.29804, (385, 397): 0.29804, (384, 396): 0.61961, (383, 395): 0.61961, (382, 394): 0.29804, (381, 393): 0.29804, (380, 392): 0.61961, (379, 391): 0.61961, (378, 390): 0.29804, (377, 389): 0.29804, (376, 388): 0.61961, (375, 387): 0.61961, (374, 386): 0.29804, (373, 385): 0.29804, (372, 384): 0.61961, (371, 383): 0.61961, (370, 382): 0.29804, (369, 381): 0.29804, (368, 380): 0.61961, (367, 379): 0.61961, (366, 378): 0.29804, (365, 377): 0.29804, (364, 376): 0.61961, (363, 375): 0.61961, (362, 374): 0.29804, (361, 373): 0.29804, (360, 372): 0.61961, (359, 371): 0.61961, (358, 370): 0.29804, (357, 369): 0.29804, (356, 368): 0.61961, (355, 367): 0.61961, (354, 366): 0.29804, (353, 365): 0.29804, (352, 364): 0.61961, (351, 363): 0.61961, (350, 362): 0.29804, (349, 361): 0.29804, (348, 360): 0.61961, (347, 359): 0.61961, (346, 358): 0.29804, (345, 357): 0.29804, (344, 356): 0.61961, (343, 355): 0.61961, (342, 354): 0.29804, (341, 353): 0.29804, (340, 352): 0.61961, (339, 351): 0.61961, (338, 350): 0.29804, (337, 349): 0.29804, (336, 348): 0.61961, (335, 347): 0.61961, (334, 346): 0.29804, (333, 345): 0.29804, (332, 344): 0.61961, (331, 343): 0.61961, (330, 342): 0.29804, (329, 341): 0.29804, (328, 340): 0.61961, (327, 339): 0.61961, (326, 338): 0.29804, (325, 337): 0.29804, (324, 336): 0.61961, (323, 335): 0.61961, (322, 334): 0.29804, (321, 333): 0.29804, (320, 332): 0.61961, (319, 331): 0.61961, (318, 330): 0.29804, (317, 329): 0.29804, (316, 328): 0.61961, (315, 327): 0.61961, (314, 326): 0.29804, (313, 325): 0.29804, (312, 324): 0.61961, (311, 323): 0.61961, (310, 322): 0.29804, (309, 321): 0.29804, (308, 320): 0.61961, (307, 319): 0.61961, (306, 318): 0.29804, (305, 317): 0.29804, (304, 316): 0.61961, (315, 484): 0.61961, (314, 485): 0.29804, (313, 486): 0.29804, (312, 487): 0.61961, (311, 488): 0.61961, (310, 489): 0.29804, (309, 490): 0.29804, (308, 491): 0.61961, (307, 492): 0.61961, (306, 493): 0.29804, (305, 494): 0.29804, (304, 495): 0.61961}
me_cylinder.attributes.new('crease_edge', 'FLOAT', 'EDGE').data.foreach_set('value', [_k.get((min(e.vertices), max(e.vertices)), 0.0) for e in me_cylinder.edges])
_uv = me_cylinder.uv_layers.new(name='UVMap')
_uv.uv.foreach_set('vector', [0.06498, 0.9907, 0.05112, 0.9321, 0.1817, 0.9151, 0.187, 0.9711, 0.1817, 0.9151, 0.05112, 0.9321, 0.04231, 0.8723, 0.1769, 0.8575, 0.1769, 0.8575, 0.04231, 0.8723, 0.03762, 0.8105, 0.1731, 0.799, 0.1731, 0.799, 0.03762, 0.8105, 0.03371, 0.7478, 0.1704, 0.7396, 0.1704, 0.7396, 0.03371, 0.7478, 0.03158, 0.6856, 0.1686, 0.6797, 0.1686, 0.6797, 0.03158, 0.6856, 0.03049, 0.6238, 0.1675, 0.6195, 0.1675, 0.6195, 0.03049, 0.6238, 0.03004, 0.5622, 0.1237, 0.5903, 0.1237, 0.5903, 0.03004, 0.5622, 0.02987, 0.5009, 0.1234, 0.5135, 0.1234, 0.5135, 0.02987, 0.5009, 0.02951, 0.4403, 0.1236, 0.4366, 0.1236, 0.4366, 0.02951, 0.4403, 0.03024, 0.379, 0.1239, 0.3596, 0.1239, 0.3596, 0.03024, 0.379, 0.02954, 0.3176, 0.1246, 0.2825, 0.1246, 0.2825, 0.02954, 0.3176, 0.03131, 0.2555, 0.1258, 0.2057, 0.1258, 0.2057, 0.03131, 0.2555, 0.03191, 0.1932, 0.17, 0.1964, 0.17, 0.1964, 0.03191, 0.1932, 0.03645, 0.1306, 0.1721, 0.137, 0.1721, 0.137, 0.03645, 0.1306, 0.04219, 0.06822, 0.1748, 0.07864, 0.04231, 0.8723, 0.03156, 0.8735, 0.02511, 0.8114, 0.03762, 0.8105, 0.2068, 0.9702, 0.2015, 0.9134, 0.2115, 0.9126, 0.2168, 0.9686, 0.5555, 0.5634, 0.557, 0.5031, 0.5684, 0.5035, 0.5667, 0.5638, 0.3811, 0.9616, 0.3813, 0.9076, 0.4209, 0.9082, 0.4189, 0.9625, 0.2168, 0.9686, 0.2115, 0.9126, 0.3527, 0.9075, 0.3527, 0.9617, 0.3831, 0.0817, 0.3719, 0.0819, 0.3709, 0.02218, 0.3823, 0.02284, 0.1952, 0.07969, 0.1858, 0.07921, 0.1888, 0.02138, 0.1983, 0.022, 0.3841, 0.1408, 0.3729, 0.141, 0.3719, 0.0819, 0.3831, 0.0817, 0.1928, 0.1378, 0.1832, 0.1375, 0.1858, 0.07921, 0.1952, 0.07969, 0.3847, 0.2002, 0.3735, 0.2003, 0.3729, 0.141, 0.3841, 0.1408, 0.191, 0.1971, 0.1813, 0.1968, 0.1832, 0.1375, 0.1928, 0.1378, 0.401, 0.21, 0.3866, 0.2101, 0.3735, 0.2003, 0.3847, 0.2002, 0.1527, 0.2063, 0.1402, 0.206, 0.1813, 0.1968, 0.191, 0.1971, 0.401, 0.2863, 0.3866, 0.2863, 0.3866, 0.2101, 0.401, 0.21, 0.1517, 0.2829, 0.1391, 0.2827, 0.1402, 0.206, 0.1527, 0.2063, 0.4008, 0.3628, 0.3864, 0.3627, 0.3866, 0.2863, 0.401, 0.2863, 0.151, 0.3599, 0.1385, 0.3597, 0.1391, 0.2827, 0.1517, 0.2829, 0.4004, 0.4392, 0.386, 0.4391, 0.3864, 0.3627, 0.4008, 0.3628, 0.1507, 0.4368, 0.1381, 0.4367, 0.1385, 0.3597, 0.151, 0.3599, 0.3998, 0.5155, 0.3854, 0.5155, 0.386, 0.4391, 0.4004, 0.4392, 0.1504, 0.5136, 0.1378, 0.5135, 0.1381, 0.4367, 0.1507, 0.4368, 0.3992, 0.5917, 0.3849, 0.5916, 0.3854, 0.5155, 0.3998, 0.5155, 0.1506, 0.5902, 0.1381, 0.5902, 0.1378, 0.5135, 0.1504, 0.5136, 0.3833, 0.6199, 0.3721, 0.6198, 0.3849, 0.5916, 0.3992, 0.5917, 0.1887, 0.6193, 0.1789, 0.6194, 0.1381, 0.5902, 0.1506, 0.5902, 0.3829, 0.679, 0.3718, 0.679, 0.3721, 0.6198, 0.3833, 0.6199, 0.1898, 0.6792, 0.18, 0.6794, 0.1789, 0.6194, 0.1887, 0.6193, 0.3826, 0.7376, 0.3716, 0.7376, 0.3718, 0.679, 0.3829, 0.679, 0.1914, 0.7389, 0.1817, 0.7392, 0.18, 0.6794, 0.1898, 0.6792, 0.3822, 0.7954, 0.3714, 0.7953, 0.3716, 0.7376, 0.3826, 0.7376, 0.1939, 0.798, 0.1843, 0.7984, 0.1817, 0.7392, 0.1914, 0.7389, 0.3818, 0.8522, 0.3713, 0.8521, 0.3714, 0.7953, 0.3822, 0.7954, 0.1972, 0.8562, 0.1878, 0.8568, 0.1843, 0.7984, 0.1939, 0.798, 0.3813, 0.9076, 0.3711, 0.9075, 0.3713, 0.8521, 0.3818, 0.8522, 0.2015, 0.9134, 0.1923, 0.9141, 0.1878, 0.8568, 0.1972, 0.8562, 0.5706, 0.3208, 0.5705, 0.2594, 0.612, 0.2584, 0.612, 0.3202, 0.559, 0.2593, 0.5582, 0.1979, 0.5697, 0.1978, 0.5705, 0.2594, 0.5405, 0.9167, 0.5449, 0.8591, 0.5558, 0.86, 0.5509, 0.9179, 0.5524, 0.6827, 0.554, 0.6231, 0.5652, 0.6236, 0.5636, 0.6832, 0.5587, 0.3817, 0.5591, 0.3206, 0.5706, 0.3208, 0.5702, 0.382, 0.5565, 0.1365, 0.5534, 0.07533, 0.5652, 0.07458, 0.568, 0.1362, 0.557, 0.5031, 0.5577, 0.4426, 0.5691, 0.4429, 0.5684, 0.5035, 0.554, 0.6231, 0.5555, 0.5634, 0.5667, 0.5638, 0.5652, 0.6236, 0.5534, 0.07533, 0.5473, 0.01623, 0.5588, 0.01268, 0.5652, 0.07458, 0.5505, 0.7419, 0.5524, 0.6827, 0.5636, 0.6832, 0.5616, 0.7425, 0.5582, 0.1979, 0.5565, 0.1365, 0.568, 0.1362, 0.5697, 0.1978, 0.5449, 0.8591, 0.5481, 0.8007, 0.5591, 0.8014, 0.5558, 0.86, 0.5591, 0.3206, 0.559, 0.2593, 0.5705, 0.2594, 0.5706, 0.3208, 0.5331, 0.972, 0.5405, 0.9167, 0.5509, 0.9179, 0.5427, 0.9754, 0.5577, 0.4426, 0.5587, 0.3817, 0.5702, 0.382, 0.5691, 0.4429, 0.5616, 0.7425, 0.5636, 0.6832, 0.6036, 0.6838, 0.6015, 0.7434, 0.6952, 0.02925, 0.7543, 0.005617, 0.7556, 0.01211, 0.6988, 0.0348, 0.5636, 0.6832, 0.5652, 0.6236, 0.6053, 0.6241, 0.6036, 0.6838, 0.5705, 0.2594, 0.5697, 0.1978, 0.6114, 0.1963, 0.612, 0.2584, 0.5652, 0.6236, 0.5667, 0.5638, 0.6069, 0.5642, 0.6053, 0.6241, 0.5697, 0.1978, 0.568, 0.1362, 0.6096, 0.1338, 0.6114, 0.1963, 0.5427, 0.9754, 0.5509, 0.9179, 0.5903, 0.9214, 0.5831, 0.9808, 0.5667, 0.5638, 0.5684, 0.5035, 0.6086, 0.5046, 0.6069, 0.5642, 0.568, 0.1362, 0.5652, 0.07458, 0.606, 0.071, 0.6096, 0.1338, 0.5509, 0.9179, 0.5558, 0.86, 0.5953, 0.8622, 0.5903, 0.9214, 0.5684, 0.5035, 0.5691, 0.4429, 0.6107, 0.4437, 0.6086, 0.5046, 0.5652, 0.07458, 0.5588, 0.01268, 0.6002, 0.008789, 0.606, 0.071, 0.5558, 0.86, 0.5591, 0.8014, 0.5989, 0.8028, 0.5953, 0.8622, 0.5691, 0.4429, 0.5702, 0.382, 0.6116, 0.3818, 0.6107, 0.4437, 0.5591, 0.8014, 0.5616, 0.7425, 0.6015, 0.7434, 0.5989, 0.8028, 0.5702, 0.382, 0.5706, 0.3208, 0.612, 0.3202, 0.6116, 0.3818, 0.6227, 0.132, 0.6181, 0.1963, 0.6123, 0.197, 0.6171, 0.1305, 0.6492, 0.07353, 0.6227, 0.132, 0.6171, 0.1305, 0.6446, 0.07026, 0.6952, 0.02925, 0.6492, 0.07353, 0.6446, 0.07026, 0.6922, 0.02455, 0.7543, 0.005617, 0.6952, 0.02925, 0.6922, 0.02455, 0.7533, 0.0001439, 0.8179, 0.006166, 0.7543, 0.005617, 0.7533, 0.0001439, 0.819, 0.000735, 0.8764, 0.03083, 0.8179, 0.006166, 0.819, 0.000735, 0.8795, 0.02625, 0.9211, 0.07592, 0.8764, 0.03083, 0.8795, 0.02625, 0.9258, 0.07288, 0.9453, 0.1346, 0.9211, 0.07592, 0.9258, 0.07288, 0.9508, 0.1336, 0.9453, 0.1982, 0.9453, 0.1346, 0.9508, 0.1336, 0.9508, 0.1993, 0.9211, 0.257, 0.9453, 0.1982, 0.9508, 0.1993, 0.9257, 0.2601, 0.8763, 0.3022, 0.9211, 0.257, 0.9257, 0.2601, 0.8794, 0.3068, 0.8176, 0.327, 0.8763, 0.3022, 0.8794, 0.3068, 0.8187, 0.3324, 0.7537, 0.3275, 0.8176, 0.327, 0.8187, 0.3324, 0.7526, 0.333, 0.694, 0.3038, 0.7537, 0.3275, 0.7526, 0.333, 0.6909, 0.3085, 0.6469, 0.2591, 0.694, 0.3038, 0.6909, 0.3085, 0.6423, 0.2625, 0.6179, 0.2, 0.6469, 0.2591, 0.6423, 0.2625, 0.6125, 0.2014, 0.9211, 0.257, 0.8763, 0.3022, 0.8726, 0.2967, 0.9156, 0.2534, 0.8147, 0.3132, 0.7562, 0.3137, 0.7847, 0.1663, 0.7543, 0.005617, 0.8179, 0.006166, 0.8166, 0.01265, 0.7556, 0.01211, 0.8763, 0.3022, 0.8176, 0.327, 0.8162, 0.3205, 0.8726, 0.2967, 0.8179, 0.006166, 0.8764, 0.03083, 0.8727, 0.03633, 0.8166, 0.01265, 0.8176, 0.327, 0.7537, 0.3275, 0.7549, 0.321, 0.8162, 0.3205, 0.8764, 0.03083, 0.9211, 0.07592, 0.9156, 0.07961, 0.8727, 0.03633, 0.7537, 0.3275, 0.694, 0.3038, 0.6976, 0.2981, 0.7549, 0.321, 0.6181, 0.1963, 0.6227, 0.132, 0.629, 0.1335, 0.6244, 0.1968, 0.9211, 0.07592, 0.9453, 0.1346, 0.9388, 0.136, 0.9156, 0.07961, 0.694, 0.3038, 0.6469, 0.2591, 0.6525, 0.255, 0.6976, 0.2981, 0.6227, 0.132, 0.6492, 0.07353, 0.6546, 0.07734, 0.629, 0.1335, 0.9453, 0.1346, 0.9453, 0.1982, 0.9388, 0.197, 0.9388, 0.136, 0.6469, 0.2591, 0.6179, 0.2, 0.6244, 0.1968, 0.6525, 0.255, 0.6492, 0.07353, 0.6952, 0.02925, 0.6988, 0.0348, 0.6546, 0.07734, 0.9453, 0.1982, 0.9211, 0.257, 0.9156, 0.2534, 0.9388, 0.197, 0.03191, 0.1932, 0.02091, 0.1927, 0.0239, 0.1296, 0.03645, 0.1306, 0.01885, 0.4403, 0.0002101, 0.4403, 0.0001439, 0.3789, 0.01796, 0.379, 0.02987, 0.5009, 0.03004, 0.5622, 0.0185, 0.562, 0.01845, 0.5008, 0.02954, 0.3176, 0.01872, 0.3175, 0.01886, 0.2553, 0.03131, 0.2555, 0.06498, 0.9907, 0.05492, 0.9954, 0.03946, 0.9344, 0.05112, 0.9321, 0.03049, 0.6238, 0.03158, 0.6856, 0.01991, 0.6857, 0.01889, 0.6237, 0.02951, 0.4403, 0.01885, 0.4403, 0.01796, 0.379, 0.03024, 0.379, 0.04219, 0.06822, 0.03645, 0.1306, 0.0239, 0.1296, 0.0309, 0.06643, 0.03371, 0.7478, 0.03762, 0.8105, 0.02511, 0.8114, 0.02194, 0.7482, 0.03191, 0.1932, 0.03131, 0.2555, 0.01886, 0.2553, 0.02091, 0.1927, 0.04231, 0.8723, 0.05112, 0.9321, 0.03946, 0.9344, 0.03156, 0.8735, 0.02954, 0.3176, 0.03024, 0.379, 0.01796, 0.379, 0.01872, 0.3175, 0.02951, 0.4403, 0.02987, 0.5009, 0.01845, 0.5008, 0.01885, 0.4403, 0.03004, 0.5622, 0.03049, 0.6238, 0.01889, 0.6237, 0.0185, 0.562, 0.05399, 0.008469, 0.04219, 0.06822, 0.0309, 0.06643, 0.0437, 0.004114, 0.03158, 0.6856, 0.03371, 0.7478, 0.02194, 0.7482, 0.01991, 0.6857, 0.03156, 0.8735, 0.01252, 0.8757, 0.006843, 0.8127, 0.02511, 0.8114, 0.644, 0.5803, 0.6208, 0.5243, 0.6208, 0.4638, 0.644, 0.4078, 0.6868, 0.365, 0.7428, 0.3418, 0.8033, 0.3418, 0.8593, 0.365, 0.9021, 0.4078, 0.9253, 0.4638, 0.9253, 0.5243, 0.9021, 0.5803, 0.8593, 0.6231, 0.8033, 0.6463, 0.7428, 0.6463, 0.6868, 0.6231, 0.02194, 0.7482, 0.02511, 0.8114, 0.006843, 0.8127, 0.003248, 0.7492, 0.01872, 0.3175, 0.01796, 0.379, 0.0001439, 0.3789, 0.0002906, 0.3176, 0.01991, 0.6857, 0.02194, 0.7482, 0.003248, 0.7492, 0.001354, 0.6864, 0.01886, 0.2553, 0.01872, 0.3175, 0.0002906, 0.3176, 0.0002537, 0.2552, 0.01889, 0.6237, 0.01991, 0.6857, 0.001354, 0.6864, 0.0004571, 0.6241, 0.02091, 0.1927, 0.01886, 0.2553, 0.0002537, 0.2552, 0.002049, 0.1922, 0.0185, 0.562, 0.01889, 0.6237, 0.0004571, 0.6241, 0.0002037, 0.5623, 0.0239, 0.1296, 0.02091, 0.1927, 0.002049, 0.1922, 0.004926, 0.1283, 0.03946, 0.9344, 0.05492, 0.9954, 0.03695, 0.9999, 0.02167, 0.938, 0.01845, 0.5008, 0.0185, 0.562, 0.0002037, 0.5623, 0.0002976, 0.501, 0.0309, 0.06643, 0.0239, 0.1296, 0.004926, 0.1283, 0.012, 0.06377, 0.03156, 0.8735, 0.03946, 0.9344, 0.02167, 0.938, 0.01252, 0.8757, 0.01885, 0.4403, 0.01845, 0.5008, 0.0002976, 0.501, 0.0002101, 0.4403, 0.0437, 0.004114, 0.0309, 0.06643, 0.012, 0.06377, 0.02434, 0.0001439, 0.6208, 0.5243, 0.644, 0.5803, 0.6368, 0.5851, 0.6123, 0.526, 0.644, 0.5803, 0.6868, 0.6231, 0.682, 0.6303, 0.6368, 0.5851, 0.6868, 0.6231, 0.7428, 0.6463, 0.7411, 0.6548, 0.682, 0.6303, 0.7428, 0.6463, 0.8033, 0.6463, 0.805, 0.6548, 0.7411, 0.6548, 0.8033, 0.6463, 0.8593, 0.6231, 0.8641, 0.6303, 0.805, 0.6548, 0.8593, 0.6231, 0.9021, 0.5803, 0.9093, 0.5851, 0.8641, 0.6303, 0.9021, 0.5803, 0.9253, 0.5243, 0.9338, 0.526, 0.9093, 0.5851, 0.9253, 0.5243, 0.9253, 0.4638, 0.9338, 0.4621, 0.9338, 0.526, 0.9253, 0.4638, 0.9021, 0.4078, 0.9093, 0.403, 0.9338, 0.4621, 0.9021, 0.4078, 0.8593, 0.365, 0.8641, 0.3578, 0.9093, 0.403, 0.8593, 0.365, 0.8033, 0.3418, 0.805, 0.3333, 0.8641, 0.3578, 0.8033, 0.3418, 0.7428, 0.3418, 0.7411, 0.3333, 0.805, 0.3333, 0.7428, 0.3418, 0.6868, 0.365, 0.682, 0.3578, 0.7411, 0.3333, 0.6868, 0.365, 0.644, 0.4078, 0.6368, 0.403, 0.682, 0.3578, 0.644, 0.4078, 0.6208, 0.4638, 0.6123, 0.4621, 0.6368, 0.403, 0.6208, 0.4638, 0.6208, 0.5243, 0.6123, 0.526, 0.6123, 0.4621, 0.6363, 0.1354, 0.6322, 0.1953, 0.6244, 0.1968, 0.629, 0.1335, 0.6607, 0.08164, 0.6363, 0.1354, 0.629, 0.1335, 0.6546, 0.07734, 0.7029, 0.04102, 0.6607, 0.08164, 0.6546, 0.07734, 0.6988, 0.0348, 0.7569, 0.01937, 0.7029, 0.04102, 0.6988, 0.0348, 0.7556, 0.01211, 0.8151, 0.01987, 0.7569, 0.01937, 0.7556, 0.01211, 0.8166, 0.01265, 0.8686, 0.04244, 0.8151, 0.01987, 0.8166, 0.01265, 0.8727, 0.03633, 0.9095, 0.08368, 0.8686, 0.04244, 0.8727, 0.03633, 0.9156, 0.07961, 0.9316, 0.1374, 0.9095, 0.08368, 0.9156, 0.07961, 0.9388, 0.136, 0.9316, 0.1955, 0.9316, 0.1374, 0.9388, 0.136, 0.9388, 0.197, 0.9094, 0.2493, 0.9316, 0.1955, 0.9388, 0.197, 0.9156, 0.2534, 0.8684, 0.2906, 0.9094, 0.2493, 0.9156, 0.2534, 0.8726, 0.2967, 0.8147, 0.3132, 0.8684, 0.2906, 0.8726, 0.2967, 0.8162, 0.3205, 0.7562, 0.3137, 0.8147, 0.3132, 0.8162, 0.3205, 0.7549, 0.321, 0.7016, 0.2918, 0.7562, 0.3137, 0.7549, 0.321, 0.6976, 0.2981, 0.6585, 0.2506, 0.7016, 0.2918, 0.6976, 0.2981, 0.6525, 0.255, 0.6322, 0.1953, 0.6585, 0.2506, 0.6525, 0.255, 0.6244, 0.1968, 0.5239, 0.9708, 0.5017, 0.9683, 0.5069, 0.9134, 0.5308, 0.9157, 0.5308, 0.9157, 0.5353, 0.8584, 0.5449, 0.8591, 0.5405, 0.9167, 0.5353, 0.8584, 0.5384, 0.8002, 0.5481, 0.8007, 0.5449, 0.8591, 0.5384, 0.8002, 0.5408, 0.7415, 0.5505, 0.7419, 0.5481, 0.8007, 0.5408, 0.7415, 0.5426, 0.6823, 0.5524, 0.6827, 0.5505, 0.7419, 0.5426, 0.6823, 0.5442, 0.6229, 0.554, 0.6231, 0.5524, 0.6827, 0.5442, 0.6229, 0.5456, 0.5631, 0.5555, 0.5634, 0.554, 0.6231, 0.5456, 0.5631, 0.547, 0.5029, 0.557, 0.5031, 0.5555, 0.5634, 0.547, 0.5029, 0.5477, 0.4424, 0.5577, 0.4426, 0.557, 0.5031, 0.5477, 0.4424, 0.5486, 0.3816, 0.5587, 0.3817, 0.5577, 0.4426, 0.5486, 0.3816, 0.549, 0.3205, 0.5591, 0.3206, 0.5587, 0.3817, 0.549, 0.3205, 0.5488, 0.2593, 0.559, 0.2593, 0.5591, 0.3206, 0.5488, 0.2593, 0.548, 0.198, 0.5582, 0.1979, 0.559, 0.2593, 0.548, 0.198, 0.5463, 0.1368, 0.5565, 0.1365, 0.5582, 0.1979, 0.5463, 0.1368, 0.5434, 0.07601, 0.5534, 0.07533, 0.5565, 0.1365, 0.5434, 0.07601, 0.538, 0.01715, 0.5473, 0.01623, 0.5534, 0.07533, 0.187, 0.9711, 0.1817, 0.9151, 0.1923, 0.9141, 0.1975, 0.971, 0.3811, 0.9616, 0.371, 0.9624, 0.3711, 0.9075, 0.3813, 0.9076, 0.3527, 0.9075, 0.3523, 0.8521, 0.3621, 0.8521, 0.3622, 0.9075, 0.2115, 0.9126, 0.2073, 0.8556, 0.3523, 0.8521, 0.3527, 0.9075, 0.3523, 0.8521, 0.352, 0.7953, 0.362, 0.7953, 0.3621, 0.8521, 0.2073, 0.8556, 0.2041, 0.7975, 0.352, 0.7953, 0.3523, 0.8521, 0.352, 0.7953, 0.3519, 0.7375, 0.3621, 0.7375, 0.362, 0.7953, 0.2041, 0.7975, 0.2018, 0.7385, 0.3519, 0.7375, 0.352, 0.7953, 0.3519, 0.7375, 0.3519, 0.6789, 0.3622, 0.6789, 0.3621, 0.7375, 0.2018, 0.7385, 0.2002, 0.679, 0.3519, 0.6789, 0.3519, 0.7375, 0.3519, 0.6789, 0.352, 0.6197, 0.3624, 0.6198, 0.3622, 0.6789, 0.2002, 0.679, 0.1992, 0.6191, 0.352, 0.6197, 0.3519, 0.6789, 0.352, 0.6197, 0.3592, 0.5914, 0.3725, 0.5915, 0.3624, 0.6198, 0.1992, 0.6191, 0.1641, 0.5901, 0.3592, 0.5914, 0.352, 0.6197, 0.3592, 0.5914, 0.3595, 0.5152, 0.3729, 0.5153, 0.3725, 0.5915, 0.1641, 0.5901, 0.1638, 0.5136, 0.3595, 0.5152, 0.3592, 0.5914, 0.3595, 0.5152, 0.3602, 0.4389, 0.3736, 0.439, 0.3729, 0.5153, 0.1638, 0.5136, 0.1642, 0.4369, 0.3602, 0.4389, 0.3595, 0.5152, 0.3602, 0.4389, 0.3605, 0.3626, 0.3739, 0.3626, 0.3736, 0.439, 0.1642, 0.4369, 0.1645, 0.36, 0.3605, 0.3626, 0.3602, 0.4389, 0.3605, 0.3626, 0.3608, 0.2862, 0.3741, 0.2863, 0.3739, 0.3626, 0.1645, 0.36, 0.1651, 0.2831, 0.3608, 0.2862, 0.3605, 0.3626, 0.3608, 0.2862, 0.3608, 0.21, 0.3742, 0.2101, 0.3741, 0.2863, 0.1651, 0.2831, 0.1661, 0.2065, 0.3608, 0.21, 0.3608, 0.2862, 0.3608, 0.21, 0.3533, 0.2004, 0.3637, 0.2004, 0.3742, 0.2101, 0.1661, 0.2065, 0.2015, 0.1974, 0.3533, 0.2004, 0.3608, 0.21, 0.3533, 0.2004, 0.3528, 0.1412, 0.3632, 0.1411, 0.3637, 0.2004, 0.2015, 0.1974, 0.2031, 0.1382, 0.3528, 0.1412, 0.3533, 0.2004, 0.3528, 0.1412, 0.3519, 0.08221, 0.3623, 0.08203, 0.3632, 0.1411, 0.2031, 0.1382, 0.2051, 0.08014, 0.3519, 0.08221, 0.3528, 0.1412, 0.3519, 0.08221, 0.3505, 0.0234, 0.3611, 0.02236, 0.3623, 0.08203, 0.2051, 0.08014, 0.208, 0.02337, 0.3505, 0.0234, 0.3519, 0.08221, 0.2068, 0.9702, 0.1975, 0.971, 0.1923, 0.9141, 0.2015, 0.9134, 0.5481, 0.8007, 0.5505, 0.7419, 0.5616, 0.7425, 0.5591, 0.8014, 0.1748, 0.07864, 0.1778, 0.02148, 0.1888, 0.02138, 0.1858, 0.07921, 0.1721, 0.137, 0.1748, 0.07864, 0.1858, 0.07921, 0.1832, 0.1375, 0.17, 0.1964, 0.1721, 0.137, 0.1832, 0.1375, 0.1813, 0.1968, 0.1258, 0.2057, 0.17, 0.1964, 0.1813, 0.1968, 0.1402, 0.206, 0.1246, 0.2825, 0.1258, 0.2057, 0.1402, 0.206, 0.1391, 0.2827, 0.1239, 0.3596, 0.1246, 0.2825, 0.1391, 0.2827, 0.1385, 0.3597, 0.1236, 0.4366, 0.1239, 0.3596, 0.1385, 0.3597, 0.1381, 0.4367, 0.1234, 0.5135, 0.1236, 0.4366, 0.1381, 0.4367, 0.1378, 0.5135, 0.1237, 0.5903, 0.1234, 0.5135, 0.1378, 0.5135, 0.1381, 0.5902, 0.1675, 0.6195, 0.1237, 0.5903, 0.1381, 0.5902, 0.1789, 0.6194, 0.1686, 0.6797, 0.1675, 0.6195, 0.1789, 0.6194, 0.18, 0.6794, 0.1704, 0.7396, 0.1686, 0.6797, 0.18, 0.6794, 0.1817, 0.7392, 0.1731, 0.799, 0.1704, 0.7396, 0.1817, 0.7392, 0.1843, 0.7984, 0.1769, 0.8575, 0.1731, 0.799, 0.1843, 0.7984, 0.1878, 0.8568, 0.1817, 0.9151, 0.1769, 0.8575, 0.1878, 0.8568, 0.1923, 0.9141, 0.2015, 0.9134, 0.1972, 0.8562, 0.2073, 0.8556, 0.2115, 0.9126, 0.1972, 0.8562, 0.1939, 0.798, 0.2041, 0.7975, 0.2073, 0.8556, 0.1939, 0.798, 0.1914, 0.7389, 0.2018, 0.7385, 0.2041, 0.7975, 0.1914, 0.7389, 0.1898, 0.6792, 0.2002, 0.679, 0.2018, 0.7385, 0.1898, 0.6792, 0.1887, 0.6193, 0.1992, 0.6191, 0.2002, 0.679, 0.1887, 0.6193, 0.1506, 0.5902, 0.1641, 0.5901, 0.1992, 0.6191, 0.1506, 0.5902, 0.1504, 0.5136, 0.1638, 0.5136, 0.1641, 0.5901, 0.1504, 0.5136, 0.1507, 0.4368, 0.1642, 0.4369, 0.1638, 0.5136, 0.1507, 0.4368, 0.151, 0.3599, 0.1645, 0.36, 0.1642, 0.4369, 0.151, 0.3599, 0.1517, 0.2829, 0.1651, 0.2831, 0.1645, 0.36, 0.1517, 0.2829, 0.1527, 0.2063, 0.1661, 0.2065, 0.1651, 0.2831, 0.1527, 0.2063, 0.191, 0.1971, 0.2015, 0.1974, 0.1661, 0.2065, 0.191, 0.1971, 0.1928, 0.1378, 0.2031, 0.1382, 0.2015, 0.1974, 0.1928, 0.1378, 0.1952, 0.07969, 0.2051, 0.08014, 0.2031, 0.1382, 0.1952, 0.07969, 0.1983, 0.022, 0.208, 0.02337, 0.2051, 0.08014, 0.3527, 0.9617, 0.3527, 0.9075, 0.3622, 0.9075, 0.3621, 0.9624, 0.371, 0.9624, 0.3621, 0.9624, 0.3622, 0.9075, 0.3711, 0.9075, 0.3711, 0.9075, 0.3622, 0.9075, 0.3621, 0.8521, 0.3713, 0.8521, 0.3713, 0.8521, 0.3621, 0.8521, 0.362, 0.7953, 0.3714, 0.7953, 0.3714, 0.7953, 0.362, 0.7953, 0.3621, 0.7375, 0.3716, 0.7376, 0.3716, 0.7376, 0.3621, 0.7375, 0.3622, 0.6789, 0.3718, 0.679, 0.3718, 0.679, 0.3622, 0.6789, 0.3624, 0.6198, 0.3721, 0.6198, 0.3721, 0.6198, 0.3624, 0.6198, 0.3725, 0.5915, 0.3849, 0.5916, 0.3849, 0.5916, 0.3725, 0.5915, 0.3729, 0.5153, 0.3854, 0.5155, 0.3854, 0.5155, 0.3729, 0.5153, 0.3736, 0.439, 0.386, 0.4391, 0.386, 0.4391, 0.3736, 0.439, 0.3739, 0.3626, 0.3864, 0.3627, 0.3864, 0.3627, 0.3739, 0.3626, 0.3741, 0.2863, 0.3866, 0.2863, 0.3866, 0.2863, 0.3741, 0.2863, 0.3742, 0.2101, 0.3866, 0.2101, 0.3866, 0.2101, 0.3742, 0.2101, 0.3637, 0.2004, 0.3735, 0.2003, 0.3735, 0.2003, 0.3637, 0.2004, 0.3632, 0.1411, 0.3729, 0.141, 0.3729, 0.141, 0.3632, 0.1411, 0.3623, 0.08203, 0.3719, 0.0819, 0.3719, 0.0819, 0.3623, 0.08203, 0.3611, 0.02236, 0.3709, 0.02218, 0.4214, 0.9623, 0.4189, 0.9625, 0.4209, 0.9082, 0.4235, 0.9083, 0.4235, 0.9083, 0.4209, 0.9082, 0.4227, 0.8525, 0.4254, 0.8526, 0.4254, 0.8526, 0.4227, 0.8525, 0.4239, 0.7956, 0.4267, 0.7957, 0.4267, 0.7957, 0.4239, 0.7956, 0.4249, 0.7378, 0.4278, 0.7378, 0.4278, 0.7378, 0.4249, 0.7378, 0.4258, 0.6792, 0.4286, 0.6792, 0.4286, 0.6792, 0.4258, 0.6792, 0.4265, 0.6201, 0.4294, 0.6201, 0.4294, 0.6201, 0.4265, 0.6201, 0.4272, 0.5605, 0.4301, 0.5605, 0.4301, 0.5605, 0.4272, 0.5605, 0.4278, 0.5006, 0.4307, 0.5006, 0.4307, 0.5006, 0.4278, 0.5006, 0.4284, 0.4404, 0.4313, 0.4404, 0.4313, 0.4404, 0.4284, 0.4404, 0.4287, 0.3802, 0.4317, 0.3802, 0.4317, 0.3802, 0.4287, 0.3802, 0.4289, 0.3199, 0.4318, 0.3199, 0.4318, 0.3199, 0.4289, 0.3199, 0.4288, 0.2596, 0.4317, 0.2596, 0.4317, 0.2596, 0.4288, 0.2596, 0.4282, 0.1996, 0.4312, 0.1995, 0.4312, 0.1995, 0.4282, 0.1996, 0.4273, 0.1399, 0.4302, 0.1398, 0.4302, 0.1398, 0.4273, 0.1399, 0.4259, 0.08062, 0.4288, 0.08055, 0.4288, 0.08055, 0.4259, 0.08062, 0.4248, 0.02218, 0.4277, 0.02246, 0.8151, 0.01987, 0.8686, 0.04244, 0.7847, 0.1663, 0.5175, 0.07751, 0.5147, 0.07767, 0.5108, 0.01944, 0.5135, 0.01894, 0.5147, 0.07767, 0.5054, 0.07823, 0.5022, 0.01992, 0.5108, 0.01944, 0.5054, 0.07823, 0.5025, 0.07839, 0.4993, 0.01974, 0.5022, 0.01992, 0.5025, 0.07839, 0.479, 0.07916, 0.4764, 0.02078, 0.4993, 0.01974, 0.479, 0.07916, 0.4762, 0.07927, 0.4737, 0.02122, 0.4764, 0.02078, 0.4762, 0.07927, 0.467, 0.07967, 0.465, 0.02152, 0.4737, 0.02122, 0.467, 0.07967, 0.4641, 0.07978, 0.4621, 0.02128, 0.465, 0.02152, 0.4641, 0.07978, 0.4408, 0.0802, 0.4391, 0.0219, 0.4621, 0.02128, 0.4408, 0.0802, 0.438, 0.08027, 0.4364, 0.0223, 0.4391, 0.0219, 0.438, 0.08027, 0.4288, 0.08055, 0.4277, 0.02246, 0.4364, 0.0223, 0.5434, 0.07601, 0.5175, 0.07751, 0.5135, 0.01894, 0.538, 0.01715, 0.3831, 0.0817, 0.3823, 0.02284, 0.4248, 0.02218, 0.4259, 0.08062, 0.5203, 0.1377, 0.5173, 0.1378, 0.5147, 0.07767, 0.5175, 0.07751, 0.5173, 0.1378, 0.5081, 0.1382, 0.5054, 0.07823, 0.5147, 0.07767, 0.5081, 0.1382, 0.5051, 0.1383, 0.5025, 0.07839, 0.5054, 0.07823, 0.5051, 0.1383, 0.481, 0.1387, 0.479, 0.07916, 0.5025, 0.07839, 0.481, 0.1387, 0.4781, 0.1388, 0.4762, 0.07927, 0.479, 0.07916, 0.4781, 0.1388, 0.469, 0.1391, 0.467, 0.07967, 0.4762, 0.07927, 0.469, 0.1391, 0.4661, 0.1392, 0.4641, 0.07978, 0.467, 0.07967, 0.4661, 0.1392, 0.4422, 0.1395, 0.4408, 0.0802, 0.4641, 0.07978, 0.4422, 0.1395, 0.4393, 0.1396, 0.438, 0.08027, 0.4408, 0.0802, 0.4393, 0.1396, 0.4302, 0.1398, 0.4288, 0.08055, 0.438, 0.08027, 0.5463, 0.1368, 0.5203, 0.1377, 0.5175, 0.07751, 0.5434, 0.07601, 0.3841, 0.1408, 0.3831, 0.0817, 0.4259, 0.08062, 0.4273, 0.1399, 0.5219, 0.1984, 0.5189, 0.1985, 0.5173, 0.1378, 0.5203, 0.1377, 0.5189, 0.1985, 0.5097, 0.1987, 0.5081, 0.1382, 0.5173, 0.1378, 0.5097, 0.1987, 0.5067, 0.1988, 0.5051, 0.1383, 0.5081, 0.1382, 0.5067, 0.1988, 0.4824, 0.1989, 0.481, 0.1387, 0.5051, 0.1383, 0.4824, 0.1989, 0.4795, 0.199, 0.4781, 0.1388, 0.481, 0.1387, 0.4795, 0.199, 0.4703, 0.1992, 0.469, 0.1391, 0.4781, 0.1388, 0.4703, 0.1992, 0.4673, 0.1993, 0.4661, 0.1392, 0.469, 0.1391, 0.4673, 0.1993, 0.4432, 0.1993, 0.4422, 0.1395, 0.4661, 0.1392, 0.4432, 0.1993, 0.4403, 0.1993, 0.4393, 0.1396, 0.4422, 0.1395, 0.4403, 0.1993, 0.4312, 0.1995, 0.4302, 0.1398, 0.4393, 0.1396, 0.548, 0.198, 0.5219, 0.1984, 0.5203, 0.1377, 0.5463, 0.1368, 0.3847, 0.2002, 0.3841, 0.1408, 0.4273, 0.1399, 0.4282, 0.1996, 0.5227, 0.2593, 0.5197, 0.2594, 0.5189, 0.1985, 0.5219, 0.1984, 0.5197, 0.2594, 0.5104, 0.2595, 0.5097, 0.1987, 0.5189, 0.1985, 0.5104, 0.2595, 0.5075, 0.2595, 0.5067, 0.1988, 0.5097, 0.1987, 0.5075, 0.2595, 0.4831, 0.2594, 0.4824, 0.1989, 0.5067, 0.1988, 0.4831, 0.2594, 0.4802, 0.2595, 0.4795, 0.199, 0.4824, 0.1989, 0.4802, 0.2595, 0.471, 0.2596, 0.4703, 0.1992, 0.4795, 0.199, 0.471, 0.2596, 0.468, 0.2596, 0.4673, 0.1993, 0.4703, 0.1992, 0.468, 0.2596, 0.4438, 0.2594, 0.4432, 0.1993, 0.4673, 0.1993, 0.4438, 0.2594, 0.4409, 0.2595, 0.4403, 0.1993, 0.4432, 0.1993, 0.4409, 0.2595, 0.4317, 0.2596, 0.4312, 0.1995, 0.4403, 0.1993, 0.5488, 0.2593, 0.5227, 0.2593, 0.5219, 0.1984, 0.548, 0.198, 0.401, 0.21, 0.3847, 0.2002, 0.4282, 0.1996, 0.4288, 0.2596, 0.5229, 0.3203, 0.5199, 0.3203, 0.5197, 0.2594, 0.5227, 0.2593, 0.5199, 0.3203, 0.5106, 0.3204, 0.5104, 0.2595, 0.5197, 0.2594, 0.5106, 0.3204, 0.5077, 0.3204, 0.5075, 0.2595, 0.5104, 0.2595, 0.5077, 0.3204, 0.4834, 0.32, 0.4831, 0.2594, 0.5075, 0.2595, 0.4834, 0.32, 0.4804, 0.32, 0.4802, 0.2595, 0.4831, 0.2594, 0.4804, 0.32, 0.4712, 0.3201, 0.471, 0.2596, 0.4802, 0.2595, 0.4712, 0.3201, 0.4682, 0.3201, 0.468, 0.2596, 0.471, 0.2596, 0.4682, 0.3201, 0.444, 0.3198, 0.4438, 0.2594, 0.468, 0.2596, 0.444, 0.3198, 0.441, 0.3198, 0.4409, 0.2595, 0.4438, 0.2594, 0.441, 0.3198, 0.4318, 0.3199, 0.4317, 0.2596, 0.4409, 0.2595, 0.549, 0.3205, 0.5229, 0.3203, 0.5227, 0.2593, 0.5488, 0.2593, 0.401, 0.2863, 0.401, 0.21, 0.4288, 0.2596, 0.4289, 0.3199, 0.5226, 0.3812, 0.5196, 0.3812, 0.5199, 0.3203, 0.5229, 0.3203, 0.5196, 0.3812, 0.5104, 0.3811, 0.5106, 0.3204, 0.5199, 0.3203, 0.5104, 0.3811, 0.5074, 0.3811, 0.5077, 0.3204, 0.5106, 0.3204, 0.5074, 0.3811, 0.4831, 0.3806, 0.4834, 0.32, 0.5077, 0.3204, 0.4831, 0.3806, 0.4802, 0.3806, 0.4804, 0.32, 0.4834, 0.32, 0.4802, 0.3806, 0.471, 0.3806, 0.4712, 0.3201, 0.4804, 0.32, 0.471, 0.3806, 0.468, 0.3806, 0.4682, 0.3201, 0.4712, 0.3201, 0.468, 0.3806, 0.4438, 0.3802, 0.444, 0.3198, 0.4682, 0.3201, 0.4438, 0.3802, 0.4409, 0.3802, 0.441, 0.3198, 0.444, 0.3198, 0.4409, 0.3802, 0.4317, 0.3802, 0.4318, 0.3199, 0.441, 0.3198, 0.5486, 0.3816, 0.5226, 0.3812, 0.5229, 0.3203, 0.549, 0.3205, 0.4008, 0.3628, 0.401, 0.2863, 0.4289, 0.3199, 0.4287, 0.3802, 0.5219, 0.4418, 0.519, 0.4418, 0.5196, 0.3812, 0.5226, 0.3812, 0.519, 0.4418, 0.5097, 0.4417, 0.5104, 0.3811, 0.5196, 0.3812, 0.5097, 0.4417, 0.5068, 0.4417, 0.5074, 0.3811, 0.5104, 0.3811, 0.5068, 0.4417, 0.4826, 0.4411, 0.4831, 0.3806, 0.5074, 0.3811, 0.4826, 0.4411, 0.4797, 0.4411, 0.4802, 0.3806, 0.4831, 0.3806, 0.4797, 0.4411, 0.4705, 0.4411, 0.471, 0.3806, 0.4802, 0.3806, 0.4705, 0.4411, 0.4675, 0.441, 0.468, 0.3806, 0.471, 0.3806, 0.4675, 0.441, 0.4434, 0.4405, 0.4438, 0.3802, 0.468, 0.3806, 0.4434, 0.4405, 0.4405, 0.4405, 0.4409, 0.3802, 0.4438, 0.3802, 0.4405, 0.4405, 0.4313, 0.4404, 0.4317, 0.3802, 0.4409, 0.3802, 0.5477, 0.4424, 0.5219, 0.4418, 0.5226, 0.3812, 0.5486, 0.3816, 0.4004, 0.4392, 0.4008, 0.3628, 0.4287, 0.3802, 0.4284, 0.4404, 0.5211, 0.5023, 0.5182, 0.5022, 0.519, 0.4418, 0.5219, 0.4418, 0.5182, 0.5022, 0.509, 0.5021, 0.5097, 0.4417, 0.519, 0.4418, 0.509, 0.5021, 0.506, 0.5021, 0.5068, 0.4417, 0.5097, 0.4417, 0.506, 0.5021, 0.4819, 0.5014, 0.4826, 0.4411, 0.5068, 0.4417, 0.4819, 0.5014, 0.479, 0.5014, 0.4797, 0.4411, 0.4826, 0.4411, 0.479, 0.5014, 0.4698, 0.5013, 0.4705, 0.4411, 0.4797, 0.4411, 0.4698, 0.5013, 0.4669, 0.5013, 0.4675, 0.441, 0.4705, 0.4411, 0.4669, 0.5013, 0.4428, 0.5006, 0.4434, 0.4405, 0.4675, 0.441, 0.4428, 0.5006, 0.4399, 0.5006, 0.4405, 0.4405, 0.4434, 0.4405, 0.4399, 0.5006, 0.4307, 0.5006, 0.4313, 0.4404, 0.4405, 0.4405, 0.547, 0.5029, 0.5211, 0.5023, 0.5219, 0.4418, 0.5477, 0.4424, 0.3998, 0.5155, 0.4004, 0.4392, 0.4284, 0.4404, 0.4278, 0.5006, 0.52, 0.5623, 0.517, 0.5623, 0.5182, 0.5022, 0.5211, 0.5023, 0.517, 0.5623, 0.5079, 0.5622, 0.509, 0.5021, 0.5182, 0.5022, 0.5079, 0.5622, 0.505, 0.5621, 0.506, 0.5021, 0.509, 0.5021, 0.505, 0.5621, 0.481, 0.5614, 0.4819, 0.5014, 0.506, 0.5021, 0.481, 0.5614, 0.4781, 0.5614, 0.479, 0.5014, 0.4819, 0.5014, 0.4781, 0.5614, 0.469, 0.5613, 0.4698, 0.5013, 0.479, 0.5014, 0.469, 0.5613, 0.4661, 0.5612, 0.4669, 0.5013, 0.4698, 0.5013, 0.4661, 0.5612, 0.4421, 0.5606, 0.4428, 0.5006, 0.4669, 0.5013, 0.4421, 0.5606, 0.4392, 0.5605, 0.4399, 0.5006, 0.4428, 0.5006, 0.4392, 0.5605, 0.4301, 0.5605, 0.4307, 0.5006, 0.4399, 0.5006, 0.5456, 0.5631, 0.52, 0.5623, 0.5211, 0.5023, 0.547, 0.5029, 0.3992, 0.5917, 0.3998, 0.5155, 0.4278, 0.5006, 0.4272, 0.5605, 0.5187, 0.6221, 0.5158, 0.622, 0.517, 0.5623, 0.52, 0.5623, 0.5158, 0.622, 0.5067, 0.6219, 0.5079, 0.5622, 0.517, 0.5623, 0.5067, 0.6219, 0.5038, 0.6218, 0.505, 0.5621, 0.5079, 0.5622, 0.5038, 0.6218, 0.48, 0.621, 0.481, 0.5614, 0.505, 0.5621, 0.48, 0.621, 0.4771, 0.621, 0.4781, 0.5614, 0.481, 0.5614, 0.4771, 0.621, 0.468, 0.6209, 0.469, 0.5613, 0.4781, 0.5614, 0.468, 0.6209, 0.4651, 0.6209, 0.4661, 0.5612, 0.469, 0.5613, 0.4651, 0.6209, 0.4413, 0.6202, 0.4421, 0.5606, 0.4661, 0.5612, 0.4413, 0.6202, 0.4384, 0.6201, 0.4392, 0.5605, 0.4421, 0.5606, 0.4384, 0.6201, 0.4294, 0.6201, 0.4301, 0.5605, 0.4392, 0.5605, 0.5442, 0.6229, 0.5187, 0.6221, 0.52, 0.5623, 0.5456, 0.5631, 0.3833, 0.6199, 0.3992, 0.5917, 0.4272, 0.5605, 0.4265, 0.6201, 0.5173, 0.6815, 0.5144, 0.6814, 0.5158, 0.622, 0.5187, 0.6221, 0.5144, 0.6814, 0.5054, 0.6812, 0.5067, 0.6219, 0.5158, 0.622, 0.5054, 0.6812, 0.5025, 0.6812, 0.5038, 0.6218, 0.5067, 0.6219, 0.5025, 0.6812, 0.4788, 0.6803, 0.48, 0.621, 0.5038, 0.6218, 0.4788, 0.6803, 0.476, 0.6803, 0.4771, 0.621, 0.48, 0.621, 0.476, 0.6803, 0.467, 0.6801, 0.468, 0.6209, 0.4771, 0.621, 0.467, 0.6801, 0.4641, 0.6801, 0.4651, 0.6209, 0.468, 0.6209, 0.4641, 0.6801, 0.4405, 0.6793, 0.4413, 0.6202, 0.4651, 0.6209, 0.4405, 0.6793, 0.4376, 0.6793, 0.4384, 0.6201, 0.4413, 0.6202, 0.4376, 0.6793, 0.4286, 0.6792, 0.4294, 0.6201, 0.4384, 0.6201, 0.5426, 0.6823, 0.5173, 0.6815, 0.5187, 0.6221, 0.5442, 0.6229, 0.3829, 0.679, 0.3833, 0.6199, 0.4265, 0.6201, 0.4258, 0.6792, 0.5156, 0.7405, 0.5128, 0.7404, 0.5144, 0.6814, 0.5173, 0.6815, 0.5128, 0.7404, 0.5038, 0.7401, 0.5054, 0.6812, 0.5144, 0.6814, 0.5038, 0.7401, 0.5009, 0.7401, 0.5025, 0.6812, 0.5054, 0.6812, 0.5009, 0.7401, 0.4775, 0.7391, 0.4788, 0.6803, 0.5025, 0.6812, 0.4775, 0.7391, 0.4746, 0.739, 0.476, 0.6803, 0.4788, 0.6803, 0.4746, 0.739, 0.4657, 0.7389, 0.467, 0.6801, 0.476, 0.6803, 0.4657, 0.7389, 0.4629, 0.7388, 0.4641, 0.6801, 0.467, 0.6801, 0.4629, 0.7388, 0.4395, 0.738, 0.4405, 0.6793, 0.4641, 0.6801, 0.4395, 0.738, 0.4366, 0.7379, 0.4376, 0.6793, 0.4405, 0.6793, 0.4366, 0.7379, 0.4278, 0.7378, 0.4286, 0.6792, 0.4376, 0.6793, 0.5408, 0.7415, 0.5156, 0.7405, 0.5173, 0.6815, 0.5426, 0.6823, 0.3826, 0.7376, 0.3829, 0.679, 0.4258, 0.6792, 0.4249, 0.7378, 0.5135, 0.7989, 0.5107, 0.7988, 0.5128, 0.7404, 0.5156, 0.7405, 0.5107, 0.7988, 0.5018, 0.7985, 0.5038, 0.7401, 0.5128, 0.7404, 0.5018, 0.7985, 0.499, 0.7984, 0.5009, 0.7401, 0.5038, 0.7401, 0.499, 0.7984, 0.4758, 0.7972, 0.4775, 0.7391, 0.5009, 0.7401, 0.4758, 0.7972, 0.473, 0.7971, 0.4746, 0.739, 0.4775, 0.7391, 0.473, 0.7971, 0.4642, 0.7969, 0.4657, 0.7389, 0.4746, 0.739, 0.4642, 0.7969, 0.4614, 0.7968, 0.4629, 0.7388, 0.4657, 0.7389, 0.4614, 0.7968, 0.4383, 0.7959, 0.4395, 0.738, 0.4629, 0.7388, 0.4383, 0.7959, 0.4355, 0.7958, 0.4366, 0.7379, 0.4395, 0.738, 0.4355, 0.7958, 0.4267, 0.7957, 0.4278, 0.7378, 0.4366, 0.7379, 0.5384, 0.8002, 0.5135, 0.7989, 0.5156, 0.7405, 0.5408, 0.7415, 0.3822, 0.7954, 0.3826, 0.7376, 0.4249, 0.7378, 0.4239, 0.7956, 0.5107, 0.8566, 0.5079, 0.8565, 0.5107, 0.7988, 0.5135, 0.7989, 0.5079, 0.8565, 0.4991, 0.8561, 0.5018, 0.7985, 0.5107, 0.7988, 0.4991, 0.8561, 0.4964, 0.8559, 0.499, 0.7984, 0.5018, 0.7985, 0.4964, 0.8559, 0.4735, 0.8545, 0.4758, 0.7972, 0.499, 0.7984, 0.4735, 0.8545, 0.4708, 0.8544, 0.473, 0.7971, 0.4758, 0.7972, 0.4708, 0.8544, 0.4621, 0.8541, 0.4642, 0.7969, 0.473, 0.7971, 0.4621, 0.8541, 0.4594, 0.854, 0.4614, 0.7968, 0.4642, 0.7969, 0.4594, 0.854, 0.4367, 0.8529, 0.4383, 0.7959, 0.4614, 0.7968, 0.4367, 0.8529, 0.434, 0.8528, 0.4355, 0.7958, 0.4383, 0.7959, 0.434, 0.8528, 0.4254, 0.8526, 0.4267, 0.7957, 0.4355, 0.7958, 0.5353, 0.8584, 0.5107, 0.8566, 0.5135, 0.7989, 0.5384, 0.8002, 0.3818, 0.8522, 0.3822, 0.7954, 0.4239, 0.7956, 0.4227, 0.8525, 0.5069, 0.9134, 0.5041, 0.9132, 0.5079, 0.8565, 0.5107, 0.8566, 0.5041, 0.9132, 0.4954, 0.9126, 0.4991, 0.8561, 0.5079, 0.8565, 0.4954, 0.9126, 0.4927, 0.9124, 0.4964, 0.8559, 0.4991, 0.8561, 0.4927, 0.9124, 0.4707, 0.9107, 0.4735, 0.8545, 0.4964, 0.8559, 0.4707, 0.9107, 0.468, 0.9105, 0.4708, 0.8544, 0.4735, 0.8545, 0.468, 0.9105, 0.4593, 0.9101, 0.4621, 0.8541, 0.4708, 0.8544, 0.4593, 0.9101, 0.4567, 0.91, 0.4594, 0.854, 0.4621, 0.8541, 0.4567, 0.91, 0.4348, 0.9087, 0.4367, 0.8529, 0.4594, 0.854, 0.4348, 0.9087, 0.4321, 0.9086, 0.434, 0.8528, 0.4367, 0.8529, 0.4321, 0.9086, 0.4235, 0.9083, 0.4254, 0.8526, 0.434, 0.8528, 0.5308, 0.9157, 0.5069, 0.9134, 0.5107, 0.8566, 0.5353, 0.8584, 0.3813, 0.9076, 0.3818, 0.8522, 0.4227, 0.8525, 0.4209, 0.9082, 0.5017, 0.9683, 0.499, 0.9677, 0.5041, 0.9132, 0.5069, 0.9134, 0.499, 0.9677, 0.4909, 0.967, 0.4954, 0.9126, 0.5041, 0.9132, 0.4909, 0.967, 0.4883, 0.9671, 0.4927, 0.9124, 0.4954, 0.9126, 0.4883, 0.9671, 0.4669, 0.9654, 0.4707, 0.9107, 0.4927, 0.9124, 0.4669, 0.9654, 0.4642, 0.9649, 0.468, 0.9105, 0.4707, 0.9107, 0.4642, 0.9649, 0.4561, 0.9643, 0.4593, 0.9101, 0.468, 0.9105, 0.4561, 0.9643, 0.4536, 0.9645, 0.4567, 0.91, 0.4593, 0.9101, 0.4536, 0.9645, 0.4322, 0.9632, 0.4348, 0.9087, 0.4567, 0.91, 0.4322, 0.9632, 0.4295, 0.9627, 0.4321, 0.9086, 0.4348, 0.9087, 0.4295, 0.9627, 0.4214, 0.9623, 0.4235, 0.9083, 0.4321, 0.9086, 0.8686, 0.04244, 0.9095, 0.08368, 0.7847, 0.1663, 0.7562, 0.3137, 0.7016, 0.2918, 0.7847, 0.1663, 0.6322, 0.1953, 0.6363, 0.1354, 0.7847, 0.1663, 0.9095, 0.08368, 0.9316, 0.1374, 0.7847, 0.1663, 0.7016, 0.2918, 0.6585, 0.2506, 0.7847, 0.1663, 0.6363, 0.1354, 0.6607, 0.08164, 0.7847, 0.1663, 0.9316, 0.1374, 0.9316, 0.1955, 0.7847, 0.1663, 0.6585, 0.2506, 0.6322, 0.1953, 0.7847, 0.1663, 0.6607, 0.08164, 0.7029, 0.04102, 0.7847, 0.1663, 0.9316, 0.1955, 0.9094, 0.2493, 0.7847, 0.1663, 0.7029, 0.04102, 0.7569, 0.01937, 0.7847, 0.1663, 0.9094, 0.2493, 0.8684, 0.2906, 0.7847, 0.1663, 0.7569, 0.01937, 0.8151, 0.01987, 0.7847, 0.1663, 0.8684, 0.2906, 0.8147, 0.3132, 0.7847, 0.1663, 0.5239, 0.9708, 0.5308, 0.9157, 0.5405, 0.9167, 0.5331, 0.972, 0.1748, 0.07864, 0.04219, 0.06822, 0.05399, 0.008469, 0.1778, 0.02148])
me_cylinder.materials.append(mat_material_001)
me_cylinder.use_remesh_preserve_volume = False
me_cylinder.use_remesh_preserve_attributes = False
me_cylinder.use_mirror_vertex_groups = False
me_cylinder.update()

# ---- objects
ob_cube = bpy.data.objects.new('Cube', me_cube_001)
ob_planks = bpy.data.objects.new('Planks', me_cube)
ob_barrel = bpy.data.objects.new('Barrel', me_cylinder)

# ---- transforms, parenting, visibility, modifiers, constraints
ob_cube.location = (0.0, 0.0, 0.0)
ob_cube.scale = (0.25, 0.5, 0.45)
ob_cube.lineart.crease_threshold = 0.0
ob_planks.location = (0.0, -3.0, 0.0)
ob_planks.scale = (1.0, 0.5, 0.05)
ob_planks.lineart.crease_threshold = 0.0
ob_barrel.location = (1.08e-08, 3.0, 0.0)
ob_barrel.scale = (0.1812, 0.1812, 0.2149)
ob_barrel.lineart.crease_threshold = 0.0

# ---- collection membership
col_collection_1.objects.link(ob_cube)
col_collection_1.objects.link(ob_planks)
col_collection_1.objects.link(ob_barrel)

# ---- scene / render settings (as saved in the file)
scene.frame_start = 1; scene.frame_end = 250; scene.frame_set(1)
scene.render.engine = 'CYCLES'
scene.render.image_settings.color_depth = '16'
scene.render.resolution_percentage = 50
scene.render.dither_intensity = 0.0
scene.cycles.use_denoising = False
scene.cycles.samples = 32
scene.cycles.sampling_pattern = 'TABULATED_SOBOL'
scene.cycles.use_adaptive_sampling = False
scene.cycles.use_light_tree = False
scene.cycles.blur_glossy = 0.0
scene.cycles.sample_clamp_indirect = 0.0
scene.view_settings.view_transform = 'Filmic'
bpy.context.view_layer.update()

# ---- added for rendering (the .blend has no active camera and no usable light): camera, sun
cam_auto = bpy.data.cameras.new('AutoCamera')
cam_auto.lens = 50.0
cam_auto.sensor_width = 36.0
cam_auto.clip_end = 1000.0
ob_auto_camera = bpy.data.objects.new('AutoCamera', cam_auto)
scene.collection.objects.link(ob_auto_camera)
ob_auto_camera.location = (6.56665, -8.00498, 5.70332)
ob_auto_camera.rotation_euler = (1.09748, -7.21219e-08, 0.694738)
scene.camera = ob_auto_camera
light_auto_sun = bpy.data.lights.new('AutoSun', 'SUN')
light_auto_sun.energy = 3.0
light_auto_sun.angle = 0.0523599
ob_auto_sun = bpy.data.objects.new('AutoSun', light_auto_sun)
scene.collection.objects.link(ob_auto_sun)
ob_auto_sun.rotation_euler = (0.872665, 0.174533, 0.523599)
bpy.context.view_layer.update()
